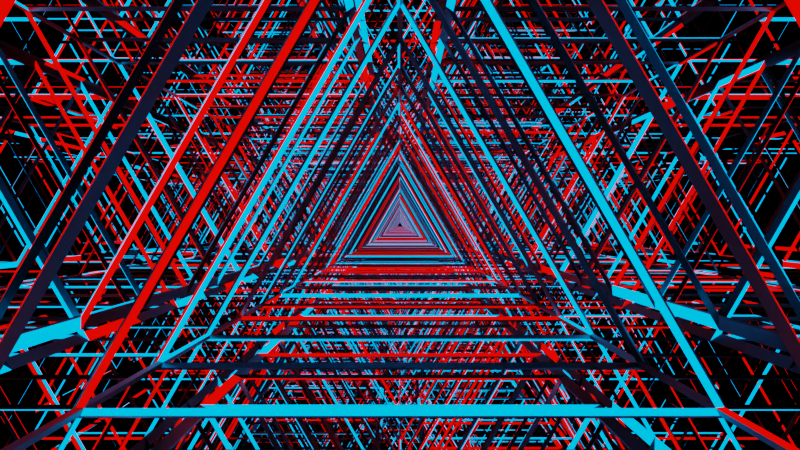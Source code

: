 # Source: triangles.blend  (saved by Blender 2.82.7; exported with 4.5.12 LTS)
import bpy
from mathutils import Matrix  # noqa: F401  (used for matrix-valued properties, if any)

bpy.ops.wm.read_factory_settings(use_empty=True)
scene = bpy.context.scene
scene.name = 'Scene'

# ---- collections
col_collection = bpy.data.collections.new('Collection'); scene.collection.children.link(col_collection)
col_collection_2 = bpy.data.collections.new('Collection 2'); scene.collection.children.link(col_collection_2)

# ---- materials (node trees are filled in below, after node groups)
mat_material_001 = bpy.data.materials.new('Material.001')
mat_material_001.use_transparent_shadow = False
mat_material_002 = bpy.data.materials.new('Material.002')
mat_material_002.use_transparent_shadow = False
mat_material_003 = bpy.data.materials.new('Material.003')
mat_material_003.use_transparent_shadow = False
mat_material_004 = bpy.data.materials.new('Material.004')
mat_material_004.use_transparent_shadow = False

# ---- material node trees
mat_material_001.use_nodes = True; mat_material_001.node_tree.nodes.clear()
_N = mat_material_001.node_tree.nodes; _L = mat_material_001.node_tree.links
n0 = _N.new('ShaderNodeOutputMaterial'); n0.name = 'Material Output'; n0.location = (300, 300)
n1 = _N.new('ShaderNodeBsdfPrincipled'); n1.name = 'Principled BSDF'; n1.location = (10, 300)
n1.distribution = 'GGX'
n1.subsurface_method = 'BURLEY'
n1.inputs[0].default_value = (0.2989, 0.2989, 0.2989, 1.0)
n1.inputs[1].default_value = 1.0
n1.inputs[2].default_value = 0.3807
n1.inputs[3].default_value = 1.45
n1.inputs[27].default_value = (0.0, 0.0, 0.0, 1.0)
n1.inputs[28].default_value = 1.0
_L.new(n1.outputs[0], n0.inputs[0])
n0.is_active_output = True
mat_material_002.use_nodes = True; mat_material_002.node_tree.nodes.clear()
_N = mat_material_002.node_tree.nodes; _L = mat_material_002.node_tree.links
n0 = _N.new('ShaderNodeOutputMaterial'); n0.name = 'Material Output'; n0.location = (300, 300)
n1 = _N.new('ShaderNodeEmission'); n1.name = 'Emission'; n1.location = (10, 300)
n1.inputs[0].default_value = (0.0, 0.4682, 1.0, 1.0)
n1.inputs[1].default_value = 3.9
_L.new(n1.outputs[0], n0.inputs[0])
n0.is_active_output = True
mat_material_003.use_nodes = True; mat_material_003.node_tree.nodes.clear()
_N = mat_material_003.node_tree.nodes; _L = mat_material_003.node_tree.links
n0 = _N.new('ShaderNodeOutputMaterial'); n0.name = 'Material Output'; n0.location = (300, 300)
n1 = _N.new('ShaderNodeEmission'); n1.name = 'Emission'; n1.location = (10, 300)
n1.inputs[0].default_value = (0.7835, 0.006995, 0.0, 1.0)
n1.inputs[1].default_value = 4.4
_L.new(n1.outputs[0], n0.inputs[0])
n0.is_active_output = True
mat_material_004.use_nodes = True; mat_material_004.node_tree.nodes.clear()
_N = mat_material_004.node_tree.nodes; _L = mat_material_004.node_tree.links
n0 = _N.new('ShaderNodeOutputMaterial'); n0.name = 'Material Output'; n0.location = (300, 300)
n1 = _N.new('ShaderNodeBsdfPrincipled'); n1.name = 'Principled BSDF'; n1.location = (10, 300)
n1.distribution = 'GGX'
n1.subsurface_method = 'BURLEY'
n1.inputs[0].default_value = (1.0, 1.0, 1.0, 1.0)
n1.inputs[1].default_value = 0.7339
n1.inputs[2].default_value = 0.0
n1.inputs[3].default_value = 0.0
n1.inputs[27].default_value = (0.0, 0.0, 0.0, 1.0)
n1.inputs[28].default_value = 1.0
_L.new(n1.outputs[0], n0.inputs[0])
n0.is_active_output = True

# ---- world
world_world = bpy.data.worlds.new('World'); scene.world = world_world
world_world.use_nodes = True; world_world.node_tree.nodes.clear()
_N = world_world.node_tree.nodes; _L = world_world.node_tree.links
n0 = _N.new('ShaderNodeOutputWorld'); n0.name = 'World Output'; n0.location = (300, 300)
n1 = _N.new('ShaderNodeBackground'); n1.name = 'Background'; n1.location = (10, 300)
n1.inputs[0].default_value = (0.0, 0.0, 0.0, 1.0)
_L.new(n1.outputs[0], n0.inputs[0])
n0.is_active_output = True
world_world.color = (0.05088, 0.05088, 0.05088)
world_world.use_sun_shadow = False
world_world.sun_shadow_jitter_overblur = 0.0

# ---- cameras
cam_camera = bpy.data.cameras.new('Camera')
cam_camera.lens = 30.0

# ---- meshes
me_cylinder_001 = bpy.data.meshes.new('Cylinder.001')
me_cylinder_001.from_pydata([(0.0, 0.973, -8.0), (0.0, 1.027, -8.0), (0.0, 0.973, 8.0), (0.0, 1.027, 8.0), (0.8426, -0.4865, -8.0), (0.8894, -0.5135, -8.0), (0.8426, -0.4865, 8.0), (0.8894, -0.5135, 8.0), (-0.8426, -0.4865, -8.0), (-0.8894, -0.5135, -8.0), (-0.8426, -0.4865, 8.0), (-0.8894, -0.5135, 8.0), (0.0, 0.973, -7.407), (0.0, 1.027, -7.407), (0.0, 0.973, -6.815), (0.0, 1.027, -6.815), (0.0, 0.973, -6.222), (0.0, 1.027, -6.222), (0.0, 0.973, -5.63), (0.0, 1.027, -5.63), (0.0, 0.973, -5.037), (0.0, 1.027, -5.037), (0.0, 0.973, -4.444), (0.0, 1.027, -4.444), (0.0, 0.973, -3.852), (0.0, 1.027, -3.852), (0.0, 0.973, -3.259), (0.0, 1.027, -3.259), (0.0, 0.973, -2.667), (0.0, 1.027, -2.667), (0.0, 0.973, -2.074), (0.0, 1.027, -2.074), (0.0, 0.973, -1.481), (0.0, 1.027, -1.481), (0.0, 0.973, -0.8889), (0.0, 1.027, -0.8889), (0.0, 0.973, -0.2963), (0.0, 1.027, -0.2963), (0.0, 0.973, 0.2963), (0.0, 1.027, 0.2963), (0.0, 0.973, 0.8889), (0.0, 1.027, 0.8889), (0.0, 0.973, 1.481), (0.0, 1.027, 1.481), (0.0, 0.973, 2.074), (0.0, 1.027, 2.074), (0.0, 0.973, 2.667), (0.0, 1.027, 2.667), (0.0, 0.973, 3.259), (0.0, 1.027, 3.259), (0.0, 0.973, 3.852), (0.0, 1.027, 3.852), (0.0, 0.973, 4.444), (0.0, 1.027, 4.444), (0.0, 0.973, 5.037), (0.0, 1.027, 5.037), (0.0, 0.973, 5.63), (0.0, 1.027, 5.63), (0.0, 0.973, 6.222), (0.0, 1.027, 6.222), (0.0, 0.973, 6.815), (0.0, 1.027, 6.815), (0.0, 0.973, 7.407), (0.0, 1.027, 7.407), (0.8426, -0.4865, 7.407), (0.8894, -0.5135, 7.407), (0.8426, -0.4865, 6.815), (0.8894, -0.5135, 6.815), (0.8426, -0.4865, 6.222), (0.8894, -0.5135, 6.222), (0.8426, -0.4865, 5.63), (0.8894, -0.5135, 5.63), (0.8426, -0.4865, 5.037), (0.8894, -0.5135, 5.037), (0.8426, -0.4865, 4.444), (0.8894, -0.5135, 4.444), (0.8426, -0.4865, 3.852), (0.8894, -0.5135, 3.852), (0.8426, -0.4865, 3.259), (0.8894, -0.5135, 3.259), (0.8426, -0.4865, 2.667), (0.8894, -0.5135, 2.667), (0.8426, -0.4865, 2.074), (0.8894, -0.5135, 2.074), (0.8426, -0.4865, 1.481), (0.8894, -0.5135, 1.481), (0.8426, -0.4865, 0.8889), (0.8894, -0.5135, 0.8889), (0.8426, -0.4865, 0.2963), (0.8894, -0.5135, 0.2963), (0.8426, -0.4865, -0.2963), (0.8894, -0.5135, -0.2963), (0.8426, -0.4865, -0.8889), (0.8894, -0.5135, -0.8889), (0.8426, -0.4865, -1.481), (0.8894, -0.5135, -1.481), (0.8426, -0.4865, -2.074), (0.8894, -0.5135, -2.074), (0.8426, -0.4865, -2.667), (0.8894, -0.5135, -2.667), (0.8426, -0.4865, -3.259), (0.8894, -0.5135, -3.259), (0.8426, -0.4865, -3.852), (0.8894, -0.5135, -3.852), (0.8426, -0.4865, -4.444), (0.8894, -0.5135, -4.444), (0.8426, -0.4865, -5.037), (0.8894, -0.5135, -5.037), (0.8426, -0.4865, -5.63), (0.8894, -0.5135, -5.63), (0.8426, -0.4865, -6.222), (0.8894, -0.5135, -6.222), (0.8426, -0.4865, -6.815), (0.8894, -0.5135, -6.815), (0.8426, -0.4865, -7.407), (0.8894, -0.5135, -7.407), (-0.8426, -0.4865, 7.407), (-0.8894, -0.5135, 7.407), (-0.8426, -0.4865, 6.815), (-0.8894, -0.5135, 6.815), (-0.8426, -0.4865, 6.222), (-0.8894, -0.5135, 6.222), (-0.8426, -0.4865, 5.63), (-0.8894, -0.5135, 5.63), (-0.8426, -0.4865, 5.037), (-0.8894, -0.5135, 5.037), (-0.8426, -0.4865, 4.444), (-0.8894, -0.5135, 4.444), (-0.8426, -0.4865, 3.852), (-0.8894, -0.5135, 3.852), (-0.8426, -0.4865, 3.259), (-0.8894, -0.5135, 3.259), (-0.8426, -0.4865, 2.667), (-0.8894, -0.5135, 2.667), (-0.8426, -0.4865, 2.074), (-0.8894, -0.5135, 2.074), (-0.8426, -0.4865, 1.481), (-0.8894, -0.5135, 1.481), (-0.8426, -0.4865, 0.8889), (-0.8894, -0.5135, 0.8889), (-0.8426, -0.4865, 0.2963), (-0.8894, -0.5135, 0.2963), (-0.8426, -0.4865, -0.2963), (-0.8894, -0.5135, -0.2963), (-0.8426, -0.4865, -0.8889), (-0.8894, -0.5135, -0.8889), (-0.8426, -0.4865, -1.481), (-0.8894, -0.5135, -1.481), (-0.8426, -0.4865, -2.074), (-0.8894, -0.5135, -2.074), (-0.8426, -0.4865, -2.667), (-0.8894, -0.5135, -2.667), (-0.8426, -0.4865, -3.259), (-0.8894, -0.5135, -3.259), (-0.8426, -0.4865, -3.852), (-0.8894, -0.5135, -3.852), (-0.8426, -0.4865, -4.444), (-0.8894, -0.5135, -4.444), (-0.8426, -0.4865, -5.037), (-0.8894, -0.5135, -5.037), (-0.8426, -0.4865, -5.63), (-0.8894, -0.5135, -5.63), (-0.8426, -0.4865, -6.222), (-0.8894, -0.5135, -6.222), (-0.8426, -0.4865, -6.815), (-0.8894, -0.5135, -6.815), (-0.8426, -0.4865, -7.407), (-0.8894, -0.5135, -7.407), (0.0135, 0.9766, 7.434), (0.0135, 0.9766, 7.973), (0.8525, -0.4766, 7.973), (0.8525, -0.4766, 7.434), (0.839, -0.5, 7.434), (0.839, -0.5, 7.973), (-0.839, -0.5, 7.973), (-0.839, -0.5, 7.434), (-0.8525, -0.4766, 7.434), (-0.8525, -0.4766, 7.973), (-0.0135, 0.9766, 7.973), (-0.0135, 0.9766, 7.434), (-0.8525, -0.4766, -7.973), (-0.8525, -0.4766, -7.434), (-0.0135, 0.9766, -7.434), (-0.0135, 0.9766, -7.973), (-0.8525, -0.4766, -7.38), (-0.8525, -0.4766, -6.842), (-0.0135, 0.9766, -6.842), (-0.0135, 0.9766, -7.38), (-0.8525, -0.4766, -6.788), (-0.8525, -0.4766, -6.249), (-0.0135, 0.9766, -6.249), (-0.0135, 0.9766, -6.788), (-0.8525, -0.4766, -6.195), (-0.8525, -0.4766, -5.657), (-0.0135, 0.9766, -5.657), (-0.0135, 0.9766, -6.195), (-0.8525, -0.4766, -5.603), (-0.8525, -0.4766, -5.064), (-0.0135, 0.9766, -5.064), (-0.0135, 0.9766, -5.603), (-0.8525, -0.4766, -5.01), (-0.8525, -0.4766, -4.471), (-0.0135, 0.9766, -4.471), (-0.0135, 0.9766, -5.01), (-0.8525, -0.4766, -4.417), (-0.8525, -0.4766, -3.879), (-0.0135, 0.9766, -3.879), (-0.0135, 0.9766, -4.417), (-0.8525, -0.4766, -3.825), (-0.8525, -0.4766, -3.286), (-0.0135, 0.9766, -3.286), (-0.0135, 0.9766, -3.825), (-0.8525, -0.4766, -3.232), (-0.8525, -0.4766, -2.694), (-0.0135, 0.9766, -2.694), (-0.0135, 0.9766, -3.232), (-0.8525, -0.4766, -2.64), (-0.8525, -0.4766, -2.101), (-0.0135, 0.9766, -2.101), (-0.0135, 0.9766, -2.64), (-0.8525, -0.4766, -2.047), (-0.8525, -0.4766, -1.508), (-0.0135, 0.9766, -1.508), (-0.0135, 0.9766, -2.047), (-0.8525, -0.4766, -1.454), (-0.8525, -0.4766, -0.9159), (-0.0135, 0.9766, -0.9159), (-0.0135, 0.9766, -1.454), (-0.8525, -0.4766, -0.8619), (-0.8525, -0.4766, -0.3233), (-0.0135, 0.9766, -0.3233), (-0.0135, 0.9766, -0.8619), (-0.8525, -0.4766, -0.2693), (-0.8525, -0.4766, 0.2693), (-0.0135, 0.9766, 0.2693), (-0.0135, 0.9766, -0.2693), (-0.8525, -0.4766, 0.3233), (-0.8525, -0.4766, 0.8619), (-0.0135, 0.9766, 0.8619), (-0.0135, 0.9766, 0.3233), (-0.8525, -0.4766, 0.9159), (-0.8525, -0.4766, 1.454), (-0.0135, 0.9766, 1.454), (-0.0135, 0.9766, 0.9159), (-0.8525, -0.4766, 1.508), (-0.8525, -0.4766, 2.047), (-0.0135, 0.9766, 2.047), (-0.0135, 0.9766, 1.508), (-0.8525, -0.4766, 2.101), (-0.8525, -0.4766, 2.64), (-0.0135, 0.9766, 2.64), (-0.0135, 0.9766, 2.101), (-0.8525, -0.4766, 2.694), (-0.8525, -0.4766, 3.232), (-0.0135, 0.9766, 3.232), (-0.0135, 0.9766, 2.694), (-0.8525, -0.4766, 3.286), (-0.8525, -0.4766, 3.825), (-0.0135, 0.9766, 3.825), (-0.0135, 0.9766, 3.286), (-0.8525, -0.4766, 3.879), (-0.8525, -0.4766, 4.417), (-0.0135, 0.9766, 4.417), (-0.0135, 0.9766, 3.879), (-0.8525, -0.4766, 4.471), (-0.8525, -0.4766, 5.01), (-0.0135, 0.9766, 5.01), (-0.0135, 0.9766, 4.471), (-0.8525, -0.4766, 5.064), (-0.8525, -0.4766, 5.603), (-0.0135, 0.9766, 5.603), (-0.0135, 0.9766, 5.064), (-0.8525, -0.4766, 5.657), (-0.8525, -0.4766, 6.195), (-0.0135, 0.9766, 6.195), (-0.0135, 0.9766, 5.657), (-0.8525, -0.4766, 6.249), (-0.8525, -0.4766, 6.788), (-0.0135, 0.9766, 6.788), (-0.0135, 0.9766, 6.249), (-0.8525, -0.4766, 6.842), (-0.8525, -0.4766, 7.38), (-0.0135, 0.9766, 7.38), (-0.0135, 0.9766, 6.842), (0.839, -0.5, -7.973), (0.839, -0.5, -7.434), (-0.839, -0.5, -7.434), (-0.839, -0.5, -7.973), (0.839, -0.5, -7.38), (0.839, -0.5, -6.842), (-0.839, -0.5, -6.842), (-0.839, -0.5, -7.38), (0.839, -0.5, -6.788), (0.839, -0.5, -6.249), (-0.839, -0.5, -6.249), (-0.839, -0.5, -6.788), (0.839, -0.5, -6.195), (0.839, -0.5, -5.657), (-0.839, -0.5, -5.657), (-0.839, -0.5, -6.195), (0.839, -0.5, -5.603), (0.839, -0.5, -5.064), (-0.839, -0.5, -5.064), (-0.839, -0.5, -5.603), (0.839, -0.5, -5.01), (0.839, -0.5, -4.471), (-0.839, -0.5, -4.471), (-0.839, -0.5, -5.01), (0.839, -0.5, -4.417), (0.839, -0.5, -3.879), (-0.839, -0.5, -3.879), (-0.839, -0.5, -4.417), (0.839, -0.5, -3.825), (0.839, -0.5, -3.286), (-0.839, -0.5, -3.286), (-0.839, -0.5, -3.825), (0.839, -0.5, -3.232), (0.839, -0.5, -2.694), (-0.839, -0.5, -2.694), (-0.839, -0.5, -3.232), (0.839, -0.5, -2.64), (0.839, -0.5, -2.101), (-0.839, -0.5, -2.101), (-0.839, -0.5, -2.64), (0.839, -0.5, -2.047), (0.839, -0.5, -1.508), (-0.839, -0.5, -1.508), (-0.839, -0.5, -2.047), (0.839, -0.5, -1.454), (0.839, -0.5, -0.9159), (-0.839, -0.5, -0.9159), (-0.839, -0.5, -1.454), (0.839, -0.5, -0.8619), (0.839, -0.5, -0.3233), (-0.839, -0.5, -0.3233), (-0.839, -0.5, -0.8619), (0.839, -0.5, -0.2693), (0.839, -0.5, 0.2693), (-0.839, -0.5, 0.2693), (-0.839, -0.5, -0.2693), (0.839, -0.5, 0.3233), (0.839, -0.5, 0.8619), (-0.839, -0.5, 0.8619), (-0.839, -0.5, 0.3233), (0.839, -0.5, 0.9159), (0.839, -0.5, 1.454), (-0.839, -0.5, 1.454), (-0.839, -0.5, 0.9159), (0.839, -0.5, 1.508), (0.839, -0.5, 2.047), (-0.839, -0.5, 2.047), (-0.839, -0.5, 1.508), (0.839, -0.5, 2.101), (0.839, -0.5, 2.64), (-0.839, -0.5, 2.64), (-0.839, -0.5, 2.101), (0.839, -0.5, 2.694), (0.839, -0.5, 3.232), (-0.839, -0.5, 3.232), (-0.839, -0.5, 2.694), (0.839, -0.5, 3.286), (0.839, -0.5, 3.825), (-0.839, -0.5, 3.825), (-0.839, -0.5, 3.286), (0.839, -0.5, 3.879), (0.839, -0.5, 4.417), (-0.839, -0.5, 4.417), (-0.839, -0.5, 3.879), (0.839, -0.5, 4.471), (0.839, -0.5, 5.01), (-0.839, -0.5, 5.01), (-0.839, -0.5, 4.471), (0.839, -0.5, 5.064), (0.839, -0.5, 5.603), (-0.839, -0.5, 5.603), (-0.839, -0.5, 5.064), (0.839, -0.5, 5.657), (0.839, -0.5, 6.195), (-0.839, -0.5, 6.195), (-0.839, -0.5, 5.657), (0.839, -0.5, 6.249), (0.839, -0.5, 6.788), (-0.839, -0.5, 6.788), (-0.839, -0.5, 6.249), (0.839, -0.5, 6.842), (0.839, -0.5, 7.38), (-0.839, -0.5, 7.38), (-0.839, -0.5, 6.842), (0.0135, 0.9766, -7.973), (0.0135, 0.9766, -7.434), (0.8525, -0.4766, -7.434), (0.8525, -0.4766, -7.973), (0.0135, 0.9766, -7.38), (0.0135, 0.9766, -6.842), (0.8525, -0.4766, -6.842), (0.8525, -0.4766, -7.38), (0.0135, 0.9766, -6.788), (0.0135, 0.9766, -6.249), (0.8525, -0.4766, -6.249), (0.8525, -0.4766, -6.788), (0.0135, 0.9766, -6.195), (0.0135, 0.9766, -5.657), (0.8525, -0.4766, -5.657), (0.8525, -0.4766, -6.195), (0.0135, 0.9766, -5.603), (0.0135, 0.9766, -5.064), (0.8525, -0.4766, -5.064), (0.8525, -0.4766, -5.603), (0.0135, 0.9766, -5.01), (0.0135, 0.9766, -4.471), (0.8525, -0.4766, -4.471), (0.8525, -0.4766, -5.01), (0.0135, 0.9766, -4.417), (0.0135, 0.9766, -3.879), (0.8525, -0.4766, -3.879), (0.8525, -0.4766, -4.417), (0.0135, 0.9766, -3.825), (0.0135, 0.9766, -3.286), (0.8525, -0.4766, -3.286), (0.8525, -0.4766, -3.825), (0.0135, 0.9766, -3.232), (0.0135, 0.9766, -2.694), (0.8525, -0.4766, -2.694), (0.8525, -0.4766, -3.232), (0.0135, 0.9766, -2.64), (0.0135, 0.9766, -2.101), (0.8525, -0.4766, -2.101), (0.8525, -0.4766, -2.64), (0.0135, 0.9766, -2.047), (0.0135, 0.9766, -1.508), (0.8525, -0.4766, -1.508), (0.8525, -0.4766, -2.047), (0.0135, 0.9766, -1.454), (0.0135, 0.9766, -0.9159), (0.8525, -0.4766, -0.9159), (0.8525, -0.4766, -1.454), (0.0135, 0.9766, -0.8619), (0.0135, 0.9766, -0.3233), (0.8525, -0.4766, -0.3233), (0.8525, -0.4766, -0.8619), (0.0135, 0.9766, -0.2693), (0.0135, 0.9766, 0.2693), (0.8525, -0.4766, 0.2693), (0.8525, -0.4766, -0.2693), (0.0135, 0.9766, 0.3233), (0.0135, 0.9766, 0.8619), (0.8525, -0.4766, 0.8619), (0.8525, -0.4766, 0.3233), (0.0135, 0.9766, 0.9159), (0.0135, 0.9766, 1.454), (0.8525, -0.4766, 1.454), (0.8525, -0.4766, 0.9159), (0.0135, 0.9766, 1.508), (0.0135, 0.9766, 2.047), (0.8525, -0.4766, 2.047), (0.8525, -0.4766, 1.508), (0.0135, 0.9766, 2.101), (0.0135, 0.9766, 2.64), (0.8525, -0.4766, 2.64), (0.8525, -0.4766, 2.101), (0.0135, 0.9766, 2.694), (0.0135, 0.9766, 3.232), (0.8525, -0.4766, 3.232), (0.8525, -0.4766, 2.694), (0.0135, 0.9766, 3.286), (0.0135, 0.9766, 3.825), (0.8525, -0.4766, 3.825), (0.8525, -0.4766, 3.286), (0.0135, 0.9766, 3.879), (0.0135, 0.9766, 4.417), (0.8525, -0.4766, 4.417), (0.8525, -0.4766, 3.879), (0.0135, 0.9766, 4.471), (0.0135, 0.9766, 5.01), (0.8525, -0.4766, 5.01), (0.8525, -0.4766, 4.471), (0.0135, 0.9766, 5.064), (0.0135, 0.9766, 5.603), (0.8525, -0.4766, 5.603), (0.8525, -0.4766, 5.064), (0.0135, 0.9766, 5.657), (0.0135, 0.9766, 6.195), (0.8525, -0.4766, 6.195), (0.8525, -0.4766, 5.657), (0.0135, 0.9766, 6.249), (0.0135, 0.9766, 6.788), (0.8525, -0.4766, 6.788), (0.8525, -0.4766, 6.249), (0.0135, 0.9766, 6.842), (0.0135, 0.9766, 7.38), (0.8525, -0.4766, 7.38), (0.8525, -0.4766, 6.842)], [], [(168, 169, 2, 62), (169, 168, 63, 3), (169, 170, 6, 2), (170, 169, 3, 7), (170, 171, 64, 6), (171, 170, 7, 65), (171, 168, 62, 64), (168, 171, 65, 63), (172, 173, 6, 64), (173, 172, 65, 7), (173, 174, 10, 6), (174, 173, 7, 11), (174, 175, 116, 10), (175, 174, 11, 117), (175, 172, 64, 116), (172, 175, 117, 65), (176, 177, 10, 116), (177, 176, 117, 11), (177, 178, 2, 10), (178, 177, 11, 3), (178, 179, 62, 2), (179, 178, 3, 63), (179, 176, 116, 62), (176, 179, 63, 117), (180, 181, 166, 8), (181, 180, 9, 167), (181, 182, 12, 166), (182, 181, 167, 13), (182, 183, 0, 12), (183, 182, 13, 1), (183, 180, 8, 0), (180, 183, 1, 9), (184, 185, 164, 166), (185, 184, 167, 165), (185, 186, 14, 164), (186, 185, 165, 15), (186, 187, 12, 14), (187, 186, 15, 13), (187, 184, 166, 12), (184, 187, 13, 167), (188, 189, 162, 164), (189, 188, 165, 163), (189, 190, 16, 162), (190, 189, 163, 17), (190, 191, 14, 16), (191, 190, 17, 15), (191, 188, 164, 14), (188, 191, 15, 165), (192, 193, 160, 162), (193, 192, 163, 161), (193, 194, 18, 160), (194, 193, 161, 19), (194, 195, 16, 18), (195, 194, 19, 17), (195, 192, 162, 16), (192, 195, 17, 163), (196, 197, 158, 160), (197, 196, 161, 159), (197, 198, 20, 158), (198, 197, 159, 21), (198, 199, 18, 20), (199, 198, 21, 19), (199, 196, 160, 18), (196, 199, 19, 161), (200, 201, 156, 158), (201, 200, 159, 157), (201, 202, 22, 156), (202, 201, 157, 23), (202, 203, 20, 22), (203, 202, 23, 21), (203, 200, 158, 20), (200, 203, 21, 159), (204, 205, 154, 156), (205, 204, 157, 155), (205, 206, 24, 154), (206, 205, 155, 25), (206, 207, 22, 24), (207, 206, 25, 23), (207, 204, 156, 22), (204, 207, 23, 157), (208, 209, 152, 154), (209, 208, 155, 153), (209, 210, 26, 152), (210, 209, 153, 27), (210, 211, 24, 26), (211, 210, 27, 25), (211, 208, 154, 24), (208, 211, 25, 155), (212, 213, 150, 152), (213, 212, 153, 151), (213, 214, 28, 150), (214, 213, 151, 29), (214, 215, 26, 28), (215, 214, 29, 27), (215, 212, 152, 26), (212, 215, 27, 153), (216, 217, 148, 150), (217, 216, 151, 149), (217, 218, 30, 148), (218, 217, 149, 31), (218, 219, 28, 30), (219, 218, 31, 29), (219, 216, 150, 28), (216, 219, 29, 151), (220, 221, 146, 148), (221, 220, 149, 147), (221, 222, 32, 146), (222, 221, 147, 33), (222, 223, 30, 32), (223, 222, 33, 31), (223, 220, 148, 30), (220, 223, 31, 149), (224, 225, 144, 146), (225, 224, 147, 145), (225, 226, 34, 144), (226, 225, 145, 35), (226, 227, 32, 34), (227, 226, 35, 33), (227, 224, 146, 32), (224, 227, 33, 147), (228, 229, 142, 144), (229, 228, 145, 143), (229, 230, 36, 142), (230, 229, 143, 37), (230, 231, 34, 36), (231, 230, 37, 35), (231, 228, 144, 34), (228, 231, 35, 145), (232, 233, 140, 142), (233, 232, 143, 141), (233, 234, 38, 140), (234, 233, 141, 39), (234, 235, 36, 38), (235, 234, 39, 37), (235, 232, 142, 36), (232, 235, 37, 143), (236, 237, 138, 140), (237, 236, 141, 139), (237, 238, 40, 138), (238, 237, 139, 41), (238, 239, 38, 40), (239, 238, 41, 39), (239, 236, 140, 38), (236, 239, 39, 141), (240, 241, 136, 138), (241, 240, 139, 137), (241, 242, 42, 136), (242, 241, 137, 43), (242, 243, 40, 42), (243, 242, 43, 41), (243, 240, 138, 40), (240, 243, 41, 139), (244, 245, 134, 136), (245, 244, 137, 135), (245, 246, 44, 134), (246, 245, 135, 45), (246, 247, 42, 44), (247, 246, 45, 43), (247, 244, 136, 42), (244, 247, 43, 137), (248, 249, 132, 134), (249, 248, 135, 133), (249, 250, 46, 132), (250, 249, 133, 47), (250, 251, 44, 46), (251, 250, 47, 45), (251, 248, 134, 44), (248, 251, 45, 135), (252, 253, 130, 132), (253, 252, 133, 131), (253, 254, 48, 130), (254, 253, 131, 49), (254, 255, 46, 48), (255, 254, 49, 47), (255, 252, 132, 46), (252, 255, 47, 133), (256, 257, 128, 130), (257, 256, 131, 129), (257, 258, 50, 128), (258, 257, 129, 51), (258, 259, 48, 50), (259, 258, 51, 49), (259, 256, 130, 48), (256, 259, 49, 131), (260, 261, 126, 128), (261, 260, 129, 127), (261, 262, 52, 126), (262, 261, 127, 53), (262, 263, 50, 52), (263, 262, 53, 51), (263, 260, 128, 50), (260, 263, 51, 129), (264, 265, 124, 126), (265, 264, 127, 125), (265, 266, 54, 124), (266, 265, 125, 55), (266, 267, 52, 54), (267, 266, 55, 53), (267, 264, 126, 52), (264, 267, 53, 127), (268, 269, 122, 124), (269, 268, 125, 123), (269, 270, 56, 122), (270, 269, 123, 57), (270, 271, 54, 56), (271, 270, 57, 55), (271, 268, 124, 54), (268, 271, 55, 125), (272, 273, 120, 122), (273, 272, 123, 121), (273, 274, 58, 120), (274, 273, 121, 59), (274, 275, 56, 58), (275, 274, 59, 57), (275, 272, 122, 56), (272, 275, 57, 123), (276, 277, 118, 120), (277, 276, 121, 119), (277, 278, 60, 118), (278, 277, 119, 61), (278, 279, 58, 60), (279, 278, 61, 59), (279, 276, 120, 58), (276, 279, 59, 121), (280, 281, 116, 118), (281, 280, 119, 117), (281, 282, 62, 116), (282, 281, 117, 63), (282, 283, 60, 62), (283, 282, 63, 61), (283, 280, 118, 60), (280, 283, 61, 119), (284, 285, 114, 4), (285, 284, 5, 115), (285, 286, 166, 114), (286, 285, 115, 167), (286, 287, 8, 166), (287, 286, 167, 9), (287, 284, 4, 8), (284, 287, 9, 5), (288, 289, 112, 114), (289, 288, 115, 113), (289, 290, 164, 112), (290, 289, 113, 165), (290, 291, 166, 164), (291, 290, 165, 167), (291, 288, 114, 166), (288, 291, 167, 115), (292, 293, 110, 112), (293, 292, 113, 111), (293, 294, 162, 110), (294, 293, 111, 163), (294, 295, 164, 162), (295, 294, 163, 165), (295, 292, 112, 164), (292, 295, 165, 113), (296, 297, 108, 110), (297, 296, 111, 109), (297, 298, 160, 108), (298, 297, 109, 161), (298, 299, 162, 160), (299, 298, 161, 163), (299, 296, 110, 162), (296, 299, 163, 111), (300, 301, 106, 108), (301, 300, 109, 107), (301, 302, 158, 106), (302, 301, 107, 159), (302, 303, 160, 158), (303, 302, 159, 161), (303, 300, 108, 160), (300, 303, 161, 109), (304, 305, 104, 106), (305, 304, 107, 105), (305, 306, 156, 104), (306, 305, 105, 157), (306, 307, 158, 156), (307, 306, 157, 159), (307, 304, 106, 158), (304, 307, 159, 107), (308, 309, 102, 104), (309, 308, 105, 103), (309, 310, 154, 102), (310, 309, 103, 155), (310, 311, 156, 154), (311, 310, 155, 157), (311, 308, 104, 156), (308, 311, 157, 105), (312, 313, 100, 102), (313, 312, 103, 101), (313, 314, 152, 100), (314, 313, 101, 153), (314, 315, 154, 152), (315, 314, 153, 155), (315, 312, 102, 154), (312, 315, 155, 103), (316, 317, 98, 100), (317, 316, 101, 99), (317, 318, 150, 98), (318, 317, 99, 151), (318, 319, 152, 150), (319, 318, 151, 153), (319, 316, 100, 152), (316, 319, 153, 101), (320, 321, 96, 98), (321, 320, 99, 97), (321, 322, 148, 96), (322, 321, 97, 149), (322, 323, 150, 148), (323, 322, 149, 151), (323, 320, 98, 150), (320, 323, 151, 99), (324, 325, 94, 96), (325, 324, 97, 95), (325, 326, 146, 94), (326, 325, 95, 147), (326, 327, 148, 146), (327, 326, 147, 149), (327, 324, 96, 148), (324, 327, 149, 97), (328, 329, 92, 94), (329, 328, 95, 93), (329, 330, 144, 92), (330, 329, 93, 145), (330, 331, 146, 144), (331, 330, 145, 147), (331, 328, 94, 146), (328, 331, 147, 95), (332, 333, 90, 92), (333, 332, 93, 91), (333, 334, 142, 90), (334, 333, 91, 143), (334, 335, 144, 142), (335, 334, 143, 145), (335, 332, 92, 144), (332, 335, 145, 93), (336, 337, 88, 90), (337, 336, 91, 89), (337, 338, 140, 88), (338, 337, 89, 141), (338, 339, 142, 140), (339, 338, 141, 143), (339, 336, 90, 142), (336, 339, 143, 91), (340, 341, 86, 88), (341, 340, 89, 87), (341, 342, 138, 86), (342, 341, 87, 139), (342, 343, 140, 138), (343, 342, 139, 141), (343, 340, 88, 140), (340, 343, 141, 89), (344, 345, 84, 86), (345, 344, 87, 85), (345, 346, 136, 84), (346, 345, 85, 137), (346, 347, 138, 136), (347, 346, 137, 139), (347, 344, 86, 138), (344, 347, 139, 87), (348, 349, 82, 84), (349, 348, 85, 83), (349, 350, 134, 82), (350, 349, 83, 135), (350, 351, 136, 134), (351, 350, 135, 137), (351, 348, 84, 136), (348, 351, 137, 85), (352, 353, 80, 82), (353, 352, 83, 81), (353, 354, 132, 80), (354, 353, 81, 133), (354, 355, 134, 132), (355, 354, 133, 135), (355, 352, 82, 134), (352, 355, 135, 83), (356, 357, 78, 80), (357, 356, 81, 79), (357, 358, 130, 78), (358, 357, 79, 131), (358, 359, 132, 130), (359, 358, 131, 133), (359, 356, 80, 132), (356, 359, 133, 81), (360, 361, 76, 78), (361, 360, 79, 77), (361, 362, 128, 76), (362, 361, 77, 129), (362, 363, 130, 128), (363, 362, 129, 131), (363, 360, 78, 130), (360, 363, 131, 79), (364, 365, 74, 76), (365, 364, 77, 75), (365, 366, 126, 74), (366, 365, 75, 127), (366, 367, 128, 126), (367, 366, 127, 129), (367, 364, 76, 128), (364, 367, 129, 77), (368, 369, 72, 74), (369, 368, 75, 73), (369, 370, 124, 72), (370, 369, 73, 125), (370, 371, 126, 124), (371, 370, 125, 127), (371, 368, 74, 126), (368, 371, 127, 75), (372, 373, 70, 72), (373, 372, 73, 71), (373, 374, 122, 70), (374, 373, 71, 123), (374, 375, 124, 122), (375, 374, 123, 125), (375, 372, 72, 124), (372, 375, 125, 73), (376, 377, 68, 70), (377, 376, 71, 69), (377, 378, 120, 68), (378, 377, 69, 121), (378, 379, 122, 120), (379, 378, 121, 123), (379, 376, 70, 122), (376, 379, 123, 71), (380, 381, 66, 68), (381, 380, 69, 67), (381, 382, 118, 66), (382, 381, 67, 119), (382, 383, 120, 118), (383, 382, 119, 121), (383, 380, 68, 120), (380, 383, 121, 69), (384, 385, 64, 66), (385, 384, 67, 65), (385, 386, 116, 64), (386, 385, 65, 117), (386, 387, 118, 116), (387, 386, 117, 119), (387, 384, 66, 118), (384, 387, 119, 67), (388, 389, 12, 0), (389, 388, 1, 13), (389, 390, 114, 12), (390, 389, 13, 115), (390, 391, 4, 114), (391, 390, 115, 5), (391, 388, 0, 4), (388, 391, 5, 1), (392, 393, 14, 12), (393, 392, 13, 15), (393, 394, 112, 14), (394, 393, 15, 113), (394, 395, 114, 112), (395, 394, 113, 115), (395, 392, 12, 114), (392, 395, 115, 13), (396, 397, 16, 14), (397, 396, 15, 17), (397, 398, 110, 16), (398, 397, 17, 111), (398, 399, 112, 110), (399, 398, 111, 113), (399, 396, 14, 112), (396, 399, 113, 15), (400, 401, 18, 16), (401, 400, 17, 19), (401, 402, 108, 18), (402, 401, 19, 109), (402, 403, 110, 108), (403, 402, 109, 111), (403, 400, 16, 110), (400, 403, 111, 17), (404, 405, 20, 18), (405, 404, 19, 21), (405, 406, 106, 20), (406, 405, 21, 107), (406, 407, 108, 106), (407, 406, 107, 109), (407, 404, 18, 108), (404, 407, 109, 19), (408, 409, 22, 20), (409, 408, 21, 23), (409, 410, 104, 22), (410, 409, 23, 105), (410, 411, 106, 104), (411, 410, 105, 107), (411, 408, 20, 106), (408, 411, 107, 21), (412, 413, 24, 22), (413, 412, 23, 25), (413, 414, 102, 24), (414, 413, 25, 103), (414, 415, 104, 102), (415, 414, 103, 105), (415, 412, 22, 104), (412, 415, 105, 23), (416, 417, 26, 24), (417, 416, 25, 27), (417, 418, 100, 26), (418, 417, 27, 101), (418, 419, 102, 100), (419, 418, 101, 103), (419, 416, 24, 102), (416, 419, 103, 25), (420, 421, 28, 26), (421, 420, 27, 29), (421, 422, 98, 28), (422, 421, 29, 99), (422, 423, 100, 98), (423, 422, 99, 101), (423, 420, 26, 100), (420, 423, 101, 27), (424, 425, 30, 28), (425, 424, 29, 31), (425, 426, 96, 30), (426, 425, 31, 97), (426, 427, 98, 96), (427, 426, 97, 99), (427, 424, 28, 98), (424, 427, 99, 29), (428, 429, 32, 30), (429, 428, 31, 33), (429, 430, 94, 32), (430, 429, 33, 95), (430, 431, 96, 94), (431, 430, 95, 97), (431, 428, 30, 96), (428, 431, 97, 31), (432, 433, 34, 32), (433, 432, 33, 35), (433, 434, 92, 34), (434, 433, 35, 93), (434, 435, 94, 92), (435, 434, 93, 95), (435, 432, 32, 94), (432, 435, 95, 33), (436, 437, 36, 34), (437, 436, 35, 37), (437, 438, 90, 36), (438, 437, 37, 91), (438, 439, 92, 90), (439, 438, 91, 93), (439, 436, 34, 92), (436, 439, 93, 35), (440, 441, 38, 36), (441, 440, 37, 39), (441, 442, 88, 38), (442, 441, 39, 89), (442, 443, 90, 88), (443, 442, 89, 91), (443, 440, 36, 90), (440, 443, 91, 37), (444, 445, 40, 38), (445, 444, 39, 41), (445, 446, 86, 40), (446, 445, 41, 87), (446, 447, 88, 86), (447, 446, 87, 89), (447, 444, 38, 88), (444, 447, 89, 39), (448, 449, 42, 40), (449, 448, 41, 43), (449, 450, 84, 42), (450, 449, 43, 85), (450, 451, 86, 84), (451, 450, 85, 87), (451, 448, 40, 86), (448, 451, 87, 41), (452, 453, 44, 42), (453, 452, 43, 45), (453, 454, 82, 44), (454, 453, 45, 83), (454, 455, 84, 82), (455, 454, 83, 85), (455, 452, 42, 84), (452, 455, 85, 43), (456, 457, 46, 44), (457, 456, 45, 47), (457, 458, 80, 46), (458, 457, 47, 81), (458, 459, 82, 80), (459, 458, 81, 83), (459, 456, 44, 82), (456, 459, 83, 45), (460, 461, 48, 46), (461, 460, 47, 49), (461, 462, 78, 48), (462, 461, 49, 79), (462, 463, 80, 78), (463, 462, 79, 81), (463, 460, 46, 80), (460, 463, 81, 47), (464, 465, 50, 48), (465, 464, 49, 51), (465, 466, 76, 50), (466, 465, 51, 77), (466, 467, 78, 76), (467, 466, 77, 79), (467, 464, 48, 78), (464, 467, 79, 49), (468, 469, 52, 50), (469, 468, 51, 53), (469, 470, 74, 52), (470, 469, 53, 75), (470, 471, 76, 74), (471, 470, 75, 77), (471, 468, 50, 76), (468, 471, 77, 51), (472, 473, 54, 52), (473, 472, 53, 55), (473, 474, 72, 54), (474, 473, 55, 73), (474, 475, 74, 72), (475, 474, 73, 75), (475, 472, 52, 74), (472, 475, 75, 53), (476, 477, 56, 54), (477, 476, 55, 57), (477, 478, 70, 56), (478, 477, 57, 71), (478, 479, 72, 70), (479, 478, 71, 73), (479, 476, 54, 72), (476, 479, 73, 55), (480, 481, 58, 56), (481, 480, 57, 59), (481, 482, 68, 58), (482, 481, 59, 69), (482, 483, 70, 68), (483, 482, 69, 71), (483, 480, 56, 70), (480, 483, 71, 57), (484, 485, 60, 58), (485, 484, 59, 61), (485, 486, 66, 60), (486, 485, 61, 67), (486, 487, 68, 66), (487, 486, 67, 69), (487, 484, 58, 68), (484, 487, 69, 59), (488, 489, 62, 60), (489, 488, 61, 63), (489, 490, 64, 62), (490, 489, 63, 65), (490, 491, 66, 64), (491, 490, 65, 67), (491, 488, 60, 66), (488, 491, 67, 61)])
me_cylinder_001.polygons.foreach_set('material_index', [2, 1, 1, 1, 0, 0, 0, 0, 0, 0, 2, 2, 0, 0, 1, 1, 0, 0, 0, 1, 2, 1, 0, 0, 0, 0, 0, 0, 2, 0, 0, 0, 0, 2, 1, 2, 1, 0, 0, 0, 0, 2, 0, 0, 1, 0, 0, 0, 0, 0, 0, 0, 1, 0, 2, 0, 0, 2, 0, 0, 0, 0, 0, 2, 1, 0, 2, 0, 0, 0, 0, 0, 0, 0, 0, 0, 2, 0, 0, 0, 1, 1, 1, 1, 0, 2, 0, 1, 0, 0, 0, 0, 0, 0, 1, 0, 2, 0, 0, 0, 0, 0, 0, 0, 0, 2, 1, 1, 1, 1, 0, 0, 1, 0, 0, 0, 2, 0, 0, 1, 2, 2, 0, 0, 2, 0, 0, 0, 0, 0, 2, 0, 0, 0, 2, 2, 0, 0, 1, 0, 0, 0, 1, 0, 2, 0, 2, 0, 2, 0, 0, 0, 0, 2, 0, 0, 0, 0, 0, 0, 0, 0, 0, 0, 1, 2, 0, 0, 1, 0, 0, 1, 0, 2, 1, 0, 0, 0, 0, 1, 0, 0, 0, 0, 0, 0, 0, 0, 1, 0, 0, 1, 0, 0, 0, 0, 0, 1, 0, 0, 1, 0, 0, 0, 1, 1, 1, 0, 0, 1, 0, 0, 0, 0, 1, 2, 0, 1, 0, 2, 0, 0, 2, 0, 0, 1, 0, 0, 1, 2, 0, 2, 1, 0, 2, 0, 0, 1, 0, 0, 0, 0, 0, 0, 0, 0, 0, 2, 0, 0, 0, 0, 0, 0, 0, 1, 2, 0, 0, 0, 0, 0, 0, 0, 1, 2, 0, 2, 0, 0, 0, 2, 0, 2, 0, 0, 0, 1, 0, 0, 1, 0, 0, 1, 2, 0, 0, 2, 0, 0, 1, 0, 0, 0, 0, 0, 0, 0, 0, 1, 0, 2, 2, 0, 0, 0, 0, 0, 1, 0, 1, 1, 0, 0, 0, 1, 0, 2, 0, 0, 0, 0, 2, 2, 0, 2, 0, 0, 0, 2, 0, 0, 0, 1, 0, 1, 0, 0, 2, 0, 0, 2, 0, 0, 0, 0, 0, 0, 0, 0, 2, 2, 0, 0, 0, 0, 1, 0, 2, 0, 1, 0, 0, 2, 0, 1, 0, 0, 0, 0, 1, 0, 0, 2, 2, 1, 0, 0, 0, 0, 0, 0, 0, 0, 0, 0, 0, 0, 2, 1, 1, 1, 0, 0, 1, 0, 0, 0, 0, 2, 0, 0, 0, 1, 0, 2, 2, 0, 0, 0, 0, 0, 0, 0, 0, 1, 0, 0, 0, 0, 0, 1, 0, 0, 0, 1, 0, 0, 0, 0, 1, 0, 2, 0, 0, 2, 0, 0, 2, 0, 0, 0, 1, 0, 2, 2, 0, 0, 0, 0, 0, 0, 0, 0, 0, 1, 0, 1, 0, 0, 0, 0, 0, 0, 0, 0, 0, 0, 1, 0, 0, 0, 0, 0, 2, 2, 0, 1, 1, 0, 0, 0, 0, 2, 0, 2, 0, 0, 0, 0, 0, 0, 0, 0, 1, 2, 0, 0, 0, 0, 2, 0, 2, 0, 0, 0, 0, 0, 0, 0, 0, 0, 0, 0, 0, 1, 2, 0, 1, 0, 2, 0, 1, 2, 0, 1, 1, 0, 0, 1, 0, 0, 0, 0, 0, 2, 0, 0, 0, 0, 0, 0, 1, 0, 0, 0, 0, 0, 0, 0, 0, 0, 0, 0, 0, 0, 0, 0, 0, 0, 1, 2, 1, 2, 2, 0, 2, 0, 0, 0, 0, 2, 0, 0, 0, 2, 0, 1, 0, 2, 0, 0, 2, 1, 0, 1, 2, 0, 0, 2, 2, 0, 0, 1, 2, 0, 0, 0, 0, 0, 0, 0, 0, 0, 0, 0, 0, 0, 0, 1, 1, 0, 1, 1, 0, 0, 0, 0, 0, 0, 0, 1, 1, 0, 0, 0, 1, 1, 0, 0, 0, 0, 1, 0, 0, 2, 2, 0, 1, 0, 0, 0, 0, 1, 0, 0, 0, 2])
_uv = me_cylinder_001.uv_layers.new(name='UVMap')
_uv.uv.foreach_set('vector', [1.0, 0.9815, 1.0, 1.0, 1.0, 1.0, 1.0, 0.9815, 1.0, 1.0, 1.0, 0.9815, 1.0, 0.9815, 1.0, 1.0, 1.0, 1.0, 0.6667, 1.0, 0.6667, 1.0, 1.0, 1.0, 0.6667, 1.0, 1.0, 1.0, 1.0, 1.0, 0.6667, 1.0, 0.6667, 1.0, 0.6667, 0.9815, 0.6667, 0.9815, 0.6667, 1.0, 0.6667, 0.9815, 0.6667, 1.0, 0.6667, 1.0, 0.6667, 0.9815, 0.6667, 0.9815, 1.0, 0.9815, 1.0, 0.9815, 0.6667, 0.9815, 1.0, 0.9815, 0.6667, 0.9815, 0.6667, 0.9815, 1.0, 0.9815, 0.6667, 0.9815, 0.6667, 1.0, 0.6667, 1.0, 0.6667, 0.9815, 0.6667, 1.0, 0.6667, 0.9815, 0.6667, 0.9815, 0.6667, 1.0, 0.6667, 1.0, 0.3333, 1.0, 0.3333, 1.0, 0.6667, 1.0, 0.3333, 1.0, 0.6667, 1.0, 0.6667, 1.0, 0.3333, 1.0, 0.3333, 1.0, 0.3333, 0.9815, 0.3333, 0.9815, 0.3333, 1.0, 0.3333, 0.9815, 0.3333, 1.0, 0.3333, 1.0, 0.3333, 0.9815, 0.3333, 0.9815, 0.6667, 0.9815, 0.6667, 0.9815, 0.3333, 0.9815, 0.6667, 0.9815, 0.3333, 0.9815, 0.3333, 0.9815, 0.6667, 0.9815, 0.3333, 0.9815, 0.3333, 1.0, 0.3333, 1.0, 0.3333, 0.9815, 0.3333, 1.0, 0.3333, 0.9815, 0.3333, 0.9815, 0.3333, 1.0, 0.3333, 1.0, -5.96e-08, 1.0, -5.96e-08, 1.0, 0.3333, 1.0, -5.96e-08, 1.0, 0.3333, 1.0, 0.3333, 1.0, -5.96e-08, 1.0, -5.96e-08, 1.0, -5.96e-08, 0.9815, -5.96e-08, 0.9815, -5.96e-08, 1.0, -5.96e-08, 0.9815, -5.96e-08, 1.0, -5.96e-08, 1.0, -5.96e-08, 0.9815, -5.96e-08, 0.9815, 0.3333, 0.9815, 0.3333, 0.9815, -5.96e-08, 0.9815, 0.3333, 0.9815, -5.96e-08, 0.9815, -5.96e-08, 0.9815, 0.3333, 0.9815, 0.3333, 0.5, 0.3333, 0.5185, 0.3333, 0.5185, 0.3333, 0.5, 0.3333, 0.5185, 0.3333, 0.5, 0.3333, 0.5, 0.3333, 0.5185, 0.3333, 0.5185, -5.96e-08, 0.5185, -5.96e-08, 0.5185, 0.3333, 0.5185, -5.96e-08, 0.5185, 0.3333, 0.5185, 0.3333, 0.5185, -5.96e-08, 0.5185, -5.96e-08, 0.5185, -5.96e-08, 0.5, -5.96e-08, 0.5, -5.96e-08, 0.5185, -5.96e-08, 0.5, -5.96e-08, 0.5185, -5.96e-08, 0.5185, -5.96e-08, 0.5, -5.96e-08, 0.5, 0.3333, 0.5, 0.3333, 0.5, -5.96e-08, 0.5, 0.3333, 0.5, -5.96e-08, 0.5, -5.96e-08, 0.5, 0.3333, 0.5, 0.3333, 0.5185, 0.3333, 0.537, 0.3333, 0.537, 0.3333, 0.5185, 0.3333, 0.537, 0.3333, 0.5185, 0.3333, 0.5185, 0.3333, 0.537, 0.3333, 0.537, -5.96e-08, 0.537, -5.96e-08, 0.537, 0.3333, 0.537, -5.96e-08, 0.537, 0.3333, 0.537, 0.3333, 0.537, -5.96e-08, 0.537, -5.96e-08, 0.537, -5.96e-08, 0.5185, -5.96e-08, 0.5185, -5.96e-08, 0.537, -5.96e-08, 0.5185, -5.96e-08, 0.537, -5.96e-08, 0.537, -5.96e-08, 0.5185, -5.96e-08, 0.5185, 0.3333, 0.5185, 0.3333, 0.5185, -5.96e-08, 0.5185, 0.3333, 0.5185, -5.96e-08, 0.5185, -5.96e-08, 0.5185, 0.3333, 0.5185, 0.3333, 0.537, 0.3333, 0.5556, 0.3333, 0.5556, 0.3333, 0.537, 0.3333, 0.5556, 0.3333, 0.537, 0.3333, 0.537, 0.3333, 0.5556, 0.3333, 0.5556, -5.96e-08, 0.5556, -5.96e-08, 0.5556, 0.3333, 0.5556, -5.96e-08, 0.5556, 0.3333, 0.5556, 0.3333, 0.5556, -5.96e-08, 0.5556, -5.96e-08, 0.5556, -5.96e-08, 0.537, -5.96e-08, 0.537, -5.96e-08, 0.5556, -5.96e-08, 0.537, -5.96e-08, 0.5556, -5.96e-08, 0.5556, -5.96e-08, 0.537, -5.96e-08, 0.537, 0.3333, 0.537, 0.3333, 0.537, -5.96e-08, 0.537, 0.3333, 0.537, -5.96e-08, 0.537, -5.96e-08, 0.537, 0.3333, 0.537, 0.3333, 0.5556, 0.3333, 0.5741, 0.3333, 0.5741, 0.3333, 0.5556, 0.3333, 0.5741, 0.3333, 0.5556, 0.3333, 0.5556, 0.3333, 0.5741, 0.3333, 0.5741, -5.96e-08, 0.5741, -5.96e-08, 0.5741, 0.3333, 0.5741, -5.96e-08, 0.5741, 0.3333, 0.5741, 0.3333, 0.5741, -5.96e-08, 0.5741, -5.96e-08, 0.5741, -5.96e-08, 0.5556, -5.96e-08, 0.5556, -5.96e-08, 0.5741, -5.96e-08, 0.5556, -5.96e-08, 0.5741, -5.96e-08, 0.5741, -5.96e-08, 0.5556, -5.96e-08, 0.5556, 0.3333, 0.5556, 0.3333, 0.5556, -5.96e-08, 0.5556, 0.3333, 0.5556, -5.96e-08, 0.5556, -5.96e-08, 0.5556, 0.3333, 0.5556, 0.3333, 0.5741, 0.3333, 0.5926, 0.3333, 0.5926, 0.3333, 0.5741, 0.3333, 0.5926, 0.3333, 0.5741, 0.3333, 0.5741, 0.3333, 0.5926, 0.3333, 0.5926, -5.96e-08, 0.5926, -5.96e-08, 0.5926, 0.3333, 0.5926, -5.96e-08, 0.5926, 0.3333, 0.5926, 0.3333, 0.5926, -5.96e-08, 0.5926, -5.96e-08, 0.5926, -5.96e-08, 0.5741, -5.96e-08, 0.5741, -5.96e-08, 0.5926, -5.96e-08, 0.5741, -5.96e-08, 0.5926, -5.96e-08, 0.5926, -5.96e-08, 0.5741, -5.96e-08, 0.5741, 0.3333, 0.5741, 0.3333, 0.5741, -5.96e-08, 0.5741, 0.3333, 0.5741, -5.96e-08, 0.5741, -5.96e-08, 0.5741, 0.3333, 0.5741, 0.3333, 0.5926, 0.3333, 0.6111, 0.3333, 0.6111, 0.3333, 0.5926, 0.3333, 0.6111, 0.3333, 0.5926, 0.3333, 0.5926, 0.3333, 0.6111, 0.3333, 0.6111, -5.96e-08, 0.6111, -5.96e-08, 0.6111, 0.3333, 0.6111, -5.96e-08, 0.6111, 0.3333, 0.6111, 0.3333, 0.6111, -5.96e-08, 0.6111, -5.96e-08, 0.6111, -5.96e-08, 0.5926, -5.96e-08, 0.5926, -5.96e-08, 0.6111, -5.96e-08, 0.5926, -5.96e-08, 0.6111, -5.96e-08, 0.6111, -5.96e-08, 0.5926, -5.96e-08, 0.5926, 0.3333, 0.5926, 0.3333, 0.5926, -5.96e-08, 0.5926, 0.3333, 0.5926, -5.96e-08, 0.5926, -5.96e-08, 0.5926, 0.3333, 0.5926, 0.3333, 0.6111, 0.3333, 0.6296, 0.3333, 0.6296, 0.3333, 0.6111, 0.3333, 0.6296, 0.3333, 0.6111, 0.3333, 0.6111, 0.3333, 0.6296, 0.3333, 0.6296, -5.96e-08, 0.6296, -5.96e-08, 0.6296, 0.3333, 0.6296, -5.96e-08, 0.6296, 0.3333, 0.6296, 0.3333, 0.6296, -5.96e-08, 0.6296, -5.96e-08, 0.6296, -5.96e-08, 0.6111, -5.96e-08, 0.6111, -5.96e-08, 0.6296, -5.96e-08, 0.6111, -5.96e-08, 0.6296, -5.96e-08, 0.6296, -5.96e-08, 0.6111, -5.96e-08, 0.6111, 0.3333, 0.6111, 0.3333, 0.6111, -5.96e-08, 0.6111, 0.3333, 0.6111, -5.96e-08, 0.6111, -5.96e-08, 0.6111, 0.3333, 0.6111, 0.3333, 0.6296, 0.3333, 0.6481, 0.3333, 0.6481, 0.3333, 0.6296, 0.3333, 0.6481, 0.3333, 0.6296, 0.3333, 0.6296, 0.3333, 0.6481, 0.3333, 0.6481, -5.96e-08, 0.6481, -5.96e-08, 0.6481, 0.3333, 0.6481, -5.96e-08, 0.6481, 0.3333, 0.6481, 0.3333, 0.6481, -5.96e-08, 0.6481, -5.96e-08, 0.6481, -5.96e-08, 0.6296, -5.96e-08, 0.6296, -5.96e-08, 0.6481, -5.96e-08, 0.6296, -5.96e-08, 0.6481, -5.96e-08, 0.6481, -5.96e-08, 0.6296, -5.96e-08, 0.6296, 0.3333, 0.6296, 0.3333, 0.6296, -5.96e-08, 0.6296, 0.3333, 0.6296, -5.96e-08, 0.6296, -5.96e-08, 0.6296, 0.3333, 0.6296, 0.3333, 0.6481, 0.3333, 0.6667, 0.3333, 0.6667, 0.3333, 0.6481, 0.3333, 0.6667, 0.3333, 0.6481, 0.3333, 0.6481, 0.3333, 0.6667, 0.3333, 0.6667, -5.96e-08, 0.6667, -5.96e-08, 0.6667, 0.3333, 0.6667, -5.96e-08, 0.6667, 0.3333, 0.6667, 0.3333, 0.6667, -5.96e-08, 0.6667, -5.96e-08, 0.6667, -5.96e-08, 0.6481, -5.96e-08, 0.6481, -5.96e-08, 0.6667, -5.96e-08, 0.6481, -5.96e-08, 0.6667, -5.96e-08, 0.6667, -5.96e-08, 0.6481, -5.96e-08, 0.6481, 0.3333, 0.6481, 0.3333, 0.6481, -5.96e-08, 0.6481, 0.3333, 0.6481, -5.96e-08, 0.6481, -5.96e-08, 0.6481, 0.3333, 0.6481, 0.3333, 0.6667, 0.3333, 0.6852, 0.3333, 0.6852, 0.3333, 0.6667, 0.3333, 0.6852, 0.3333, 0.6667, 0.3333, 0.6667, 0.3333, 0.6852, 0.3333, 0.6852, -5.96e-08, 0.6852, -5.96e-08, 0.6852, 0.3333, 0.6852, -5.96e-08, 0.6852, 0.3333, 0.6852, 0.3333, 0.6852, -5.96e-08, 0.6852, -5.96e-08, 0.6852, -5.96e-08, 0.6667, -5.96e-08, 0.6667, -5.96e-08, 0.6852, -5.96e-08, 0.6667, -5.96e-08, 0.6852, -5.96e-08, 0.6852, -5.96e-08, 0.6667, -5.96e-08, 0.6667, 0.3333, 0.6667, 0.3333, 0.6667, -5.96e-08, 0.6667, 0.3333, 0.6667, -5.96e-08, 0.6667, -5.96e-08, 0.6667, 0.3333, 0.6667, 0.3333, 0.6852, 0.3333, 0.7037, 0.3333, 0.7037, 0.3333, 0.6852, 0.3333, 0.7037, 0.3333, 0.6852, 0.3333, 0.6852, 0.3333, 0.7037, 0.3333, 0.7037, -5.96e-08, 0.7037, -5.96e-08, 0.7037, 0.3333, 0.7037, -5.96e-08, 0.7037, 0.3333, 0.7037, 0.3333, 0.7037, -5.96e-08, 0.7037, -5.96e-08, 0.7037, -5.96e-08, 0.6852, -5.96e-08, 0.6852, -5.96e-08, 0.7037, -5.96e-08, 0.6852, -5.96e-08, 0.7037, -5.96e-08, 0.7037, -5.96e-08, 0.6852, -5.96e-08, 0.6852, 0.3333, 0.6852, 0.3333, 0.6852, -5.96e-08, 0.6852, 0.3333, 0.6852, -5.96e-08, 0.6852, -5.96e-08, 0.6852, 0.3333, 0.6852, 0.3333, 0.7037, 0.3333, 0.7222, 0.3333, 0.7222, 0.3333, 0.7037, 0.3333, 0.7222, 0.3333, 0.7037, 0.3333, 0.7037, 0.3333, 0.7222, 0.3333, 0.7222, -5.96e-08, 0.7222, -5.96e-08, 0.7222, 0.3333, 0.7222, -5.96e-08, 0.7222, 0.3333, 0.7222, 0.3333, 0.7222, -5.96e-08, 0.7222, -5.96e-08, 0.7222, -5.96e-08, 0.7037, -5.96e-08, 0.7037, -5.96e-08, 0.7222, -5.96e-08, 0.7037, -5.96e-08, 0.7222, -5.96e-08, 0.7222, -5.96e-08, 0.7037, -5.96e-08, 0.7037, 0.3333, 0.7037, 0.3333, 0.7037, -5.96e-08, 0.7037, 0.3333, 0.7037, -5.96e-08, 0.7037, -5.96e-08, 0.7037, 0.3333, 0.7037, 0.3333, 0.7222, 0.3333, 0.7407, 0.3333, 0.7407, 0.3333, 0.7222, 0.3333, 0.7407, 0.3333, 0.7222, 0.3333, 0.7222, 0.3333, 0.7407, 0.3333, 0.7407, -5.96e-08, 0.7407, -5.96e-08, 0.7407, 0.3333, 0.7407, -5.96e-08, 0.7407, 0.3333, 0.7407, 0.3333, 0.7407, -5.96e-08, 0.7407, -5.96e-08, 0.7407, -5.96e-08, 0.7222, -5.96e-08, 0.7222, -5.96e-08, 0.7407, -5.96e-08, 0.7222, -5.96e-08, 0.7407, -5.96e-08, 0.7407, -5.96e-08, 0.7222, -5.96e-08, 0.7222, 0.3333, 0.7222, 0.3333, 0.7222, -5.96e-08, 0.7222, 0.3333, 0.7222, -5.96e-08, 0.7222, -5.96e-08, 0.7222, 0.3333, 0.7222, 0.3333, 0.7407, 0.3333, 0.7593, 0.3333, 0.7593, 0.3333, 0.7407, 0.3333, 0.7593, 0.3333, 0.7407, 0.3333, 0.7407, 0.3333, 0.7593, 0.3333, 0.7593, -5.96e-08, 0.7593, -5.96e-08, 0.7593, 0.3333, 0.7593, -5.96e-08, 0.7593, 0.3333, 0.7593, 0.3333, 0.7593, -5.96e-08, 0.7593, -5.96e-08, 0.7593, -5.96e-08, 0.7407, -5.96e-08, 0.7407, -5.96e-08, 0.7593, -5.96e-08, 0.7407, -5.96e-08, 0.7593, -5.96e-08, 0.7593, -5.96e-08, 0.7407, -5.96e-08, 0.7407, 0.3333, 0.7407, 0.3333, 0.7407, -5.96e-08, 0.7407, 0.3333, 0.7407, -5.96e-08, 0.7407, -5.96e-08, 0.7407, 0.3333, 0.7407, 0.3333, 0.7593, 0.3333, 0.7778, 0.3333, 0.7778, 0.3333, 0.7593, 0.3333, 0.7778, 0.3333, 0.7593, 0.3333, 0.7593, 0.3333, 0.7778, 0.3333, 0.7778, -5.96e-08, 0.7778, -5.96e-08, 0.7778, 0.3333, 0.7778, -5.96e-08, 0.7778, 0.3333, 0.7778, 0.3333, 0.7778, -5.96e-08, 0.7778, -5.96e-08, 0.7778, -5.96e-08, 0.7593, -5.96e-08, 0.7593, -5.96e-08, 0.7778, -5.96e-08, 0.7593, -5.96e-08, 0.7778, -5.96e-08, 0.7778, -5.96e-08, 0.7593, -5.96e-08, 0.7593, 0.3333, 0.7593, 0.3333, 0.7593, -5.96e-08, 0.7593, 0.3333, 0.7593, -5.96e-08, 0.7593, -5.96e-08, 0.7593, 0.3333, 0.7593, 0.3333, 0.7778, 0.3333, 0.7963, 0.3333, 0.7963, 0.3333, 0.7778, 0.3333, 0.7963, 0.3333, 0.7778, 0.3333, 0.7778, 0.3333, 0.7963, 0.3333, 0.7963, -5.96e-08, 0.7963, -5.96e-08, 0.7963, 0.3333, 0.7963, -5.96e-08, 0.7963, 0.3333, 0.7963, 0.3333, 0.7963, -5.96e-08, 0.7963, -5.96e-08, 0.7963, -5.96e-08, 0.7778, -5.96e-08, 0.7778, -5.96e-08, 0.7963, -5.96e-08, 0.7778, -5.96e-08, 0.7963, -5.96e-08, 0.7963, -5.96e-08, 0.7778, -5.96e-08, 0.7778, 0.3333, 0.7778, 0.3333, 0.7778, -5.96e-08, 0.7778, 0.3333, 0.7778, -5.96e-08, 0.7778, -5.96e-08, 0.7778, 0.3333, 0.7778, 0.3333, 0.7963, 0.3333, 0.8148, 0.3333, 0.8148, 0.3333, 0.7963, 0.3333, 0.8148, 0.3333, 0.7963, 0.3333, 0.7963, 0.3333, 0.8148, 0.3333, 0.8148, -5.96e-08, 0.8148, -5.96e-08, 0.8148, 0.3333, 0.8148, -5.96e-08, 0.8148, 0.3333, 0.8148, 0.3333, 0.8148, -5.96e-08, 0.8148, -5.96e-08, 0.8148, -5.96e-08, 0.7963, -5.96e-08, 0.7963, -5.96e-08, 0.8148, -5.96e-08, 0.7963, -5.96e-08, 0.8148, -5.96e-08, 0.8148, -5.96e-08, 0.7963, -5.96e-08, 0.7963, 0.3333, 0.7963, 0.3333, 0.7963, -5.96e-08, 0.7963, 0.3333, 0.7963, -5.96e-08, 0.7963, -5.96e-08, 0.7963, 0.3333, 0.7963, 0.3333, 0.8148, 0.3333, 0.8333, 0.3333, 0.8333, 0.3333, 0.8148, 0.3333, 0.8333, 0.3333, 0.8148, 0.3333, 0.8148, 0.3333, 0.8333, 0.3333, 0.8333, -5.96e-08, 0.8333, -5.96e-08, 0.8333, 0.3333, 0.8333, -5.96e-08, 0.8333, 0.3333, 0.8333, 0.3333, 0.8333, -5.96e-08, 0.8333, -5.96e-08, 0.8333, -5.96e-08, 0.8148, -5.96e-08, 0.8148, -5.96e-08, 0.8333, -5.96e-08, 0.8148, -5.96e-08, 0.8333, -5.96e-08, 0.8333, -5.96e-08, 0.8148, -5.96e-08, 0.8148, 0.3333, 0.8148, 0.3333, 0.8148, -5.96e-08, 0.8148, 0.3333, 0.8148, -5.96e-08, 0.8148, -5.96e-08, 0.8148, 0.3333, 0.8148, 0.3333, 0.8333, 0.3333, 0.8519, 0.3333, 0.8519, 0.3333, 0.8333, 0.3333, 0.8519, 0.3333, 0.8333, 0.3333, 0.8333, 0.3333, 0.8519, 0.3333, 0.8519, -5.96e-08, 0.8519, -5.96e-08, 0.8519, 0.3333, 0.8519, -5.96e-08, 0.8519, 0.3333, 0.8519, 0.3333, 0.8519, -5.96e-08, 0.8519, -5.96e-08, 0.8519, -5.96e-08, 0.8333, -5.96e-08, 0.8333, -5.96e-08, 0.8519, -5.96e-08, 0.8333, -5.96e-08, 0.8519, -5.96e-08, 0.8519, -5.96e-08, 0.8333, -5.96e-08, 0.8333, 0.3333, 0.8333, 0.3333, 0.8333, -5.96e-08, 0.8333, 0.3333, 0.8333, -5.96e-08, 0.8333, -5.96e-08, 0.8333, 0.3333, 0.8333, 0.3333, 0.8519, 0.3333, 0.8704, 0.3333, 0.8704, 0.3333, 0.8519, 0.3333, 0.8704, 0.3333, 0.8519, 0.3333, 0.8519, 0.3333, 0.8704, 0.3333, 0.8704, -5.96e-08, 0.8704, -5.96e-08, 0.8704, 0.3333, 0.8704, -5.96e-08, 0.8704, 0.3333, 0.8704, 0.3333, 0.8704, -5.96e-08, 0.8704, -5.96e-08, 0.8704, -5.96e-08, 0.8519, -5.96e-08, 0.8519, -5.96e-08, 0.8704, -5.96e-08, 0.8519, -5.96e-08, 0.8704, -5.96e-08, 0.8704, -5.96e-08, 0.8519, -5.96e-08, 0.8519, 0.3333, 0.8519, 0.3333, 0.8519, -5.96e-08, 0.8519, 0.3333, 0.8519, -5.96e-08, 0.8519, -5.96e-08, 0.8519, 0.3333, 0.8519, 0.3333, 0.8704, 0.3333, 0.8889, 0.3333, 0.8889, 0.3333, 0.8704, 0.3333, 0.8889, 0.3333, 0.8704, 0.3333, 0.8704, 0.3333, 0.8889, 0.3333, 0.8889, -5.96e-08, 0.8889, -5.96e-08, 0.8889, 0.3333, 0.8889, -5.96e-08, 0.8889, 0.3333, 0.8889, 0.3333, 0.8889, -5.96e-08, 0.8889, -5.96e-08, 0.8889, -5.96e-08, 0.8704, -5.96e-08, 0.8704, -5.96e-08, 0.8889, -5.96e-08, 0.8704, -5.96e-08, 0.8889, -5.96e-08, 0.8889, -5.96e-08, 0.8704, -5.96e-08, 0.8704, 0.3333, 0.8704, 0.3333, 0.8704, -5.96e-08, 0.8704, 0.3333, 0.8704, -5.96e-08, 0.8704, -5.96e-08, 0.8704, 0.3333, 0.8704, 0.3333, 0.8889, 0.3333, 0.9074, 0.3333, 0.9074, 0.3333, 0.8889, 0.3333, 0.9074, 0.3333, 0.8889, 0.3333, 0.8889, 0.3333, 0.9074, 0.3333, 0.9074, -5.96e-08, 0.9074, -5.96e-08, 0.9074, 0.3333, 0.9074, -5.96e-08, 0.9074, 0.3333, 0.9074, 0.3333, 0.9074, -5.96e-08, 0.9074, -5.96e-08, 0.9074, -5.96e-08, 0.8889, -5.96e-08, 0.8889, -5.96e-08, 0.9074, -5.96e-08, 0.8889, -5.96e-08, 0.9074, -5.96e-08, 0.9074, -5.96e-08, 0.8889, -5.96e-08, 0.8889, 0.3333, 0.8889, 0.3333, 0.8889, -5.96e-08, 0.8889, 0.3333, 0.8889, -5.96e-08, 0.8889, -5.96e-08, 0.8889, 0.3333, 0.8889, 0.3333, 0.9074, 0.3333, 0.9259, 0.3333, 0.9259, 0.3333, 0.9074, 0.3333, 0.9259, 0.3333, 0.9074, 0.3333, 0.9074, 0.3333, 0.9259, 0.3333, 0.9259, -5.96e-08, 0.9259, -5.96e-08, 0.9259, 0.3333, 0.9259, -5.96e-08, 0.9259, 0.3333, 0.9259, 0.3333, 0.9259, -5.96e-08, 0.9259, -5.96e-08, 0.9259, -5.96e-08, 0.9074, -5.96e-08, 0.9074, -5.96e-08, 0.9259, -5.96e-08, 0.9074, -5.96e-08, 0.9259, -5.96e-08, 0.9259, -5.96e-08, 0.9074, -5.96e-08, 0.9074, 0.3333, 0.9074, 0.3333, 0.9074, -5.96e-08, 0.9074, 0.3333, 0.9074, -5.96e-08, 0.9074, -5.96e-08, 0.9074, 0.3333, 0.9074, 0.3333, 0.9259, 0.3333, 0.9444, 0.3333, 0.9444, 0.3333, 0.9259, 0.3333, 0.9444, 0.3333, 0.9259, 0.3333, 0.9259, 0.3333, 0.9444, 0.3333, 0.9444, -5.96e-08, 0.9444, -5.96e-08, 0.9444, 0.3333, 0.9444, -5.96e-08, 0.9444, 0.3333, 0.9444, 0.3333, 0.9444, -5.96e-08, 0.9444, -5.96e-08, 0.9444, -5.96e-08, 0.9259, -5.96e-08, 0.9259, -5.96e-08, 0.9444, -5.96e-08, 0.9259, -5.96e-08, 0.9444, -5.96e-08, 0.9444, -5.96e-08, 0.9259, -5.96e-08, 0.9259, 0.3333, 0.9259, 0.3333, 0.9259, -5.96e-08, 0.9259, 0.3333, 0.9259, -5.96e-08, 0.9259, -5.96e-08, 0.9259, 0.3333, 0.9259, 0.3333, 0.9444, 0.3333, 0.963, 0.3333, 0.963, 0.3333, 0.9444, 0.3333, 0.963, 0.3333, 0.9444, 0.3333, 0.9444, 0.3333, 0.963, 0.3333, 0.963, -5.96e-08, 0.963, -5.96e-08, 0.963, 0.3333, 0.963, -5.96e-08, 0.963, 0.3333, 0.963, 0.3333, 0.963, -5.96e-08, 0.963, -5.96e-08, 0.963, -5.96e-08, 0.9444, -5.96e-08, 0.9444, -5.96e-08, 0.963, -5.96e-08, 0.9444, -5.96e-08, 0.963, -5.96e-08, 0.963, -5.96e-08, 0.9444, -5.96e-08, 0.9444, 0.3333, 0.9444, 0.3333, 0.9444, -5.96e-08, 0.9444, 0.3333, 0.9444, -5.96e-08, 0.9444, -5.96e-08, 0.9444, 0.3333, 0.9444, 0.3333, 0.963, 0.3333, 0.9815, 0.3333, 0.9815, 0.3333, 0.963, 0.3333, 0.9815, 0.3333, 0.963, 0.3333, 0.963, 0.3333, 0.9815, 0.3333, 0.9815, -5.96e-08, 0.9815, -5.96e-08, 0.9815, 0.3333, 0.9815, -5.96e-08, 0.9815, 0.3333, 0.9815, 0.3333, 0.9815, -5.96e-08, 0.9815, -5.96e-08, 0.9815, -5.96e-08, 0.963, -5.96e-08, 0.963, -5.96e-08, 0.9815, -5.96e-08, 0.963, -5.96e-08, 0.9815, -5.96e-08, 0.9815, -5.96e-08, 0.963, -5.96e-08, 0.963, 0.3333, 0.963, 0.3333, 0.963, -5.96e-08, 0.963, 0.3333, 0.963, -5.96e-08, 0.963, -5.96e-08, 0.963, 0.3333, 0.963, 0.6667, 0.5, 0.6667, 0.5185, 0.6667, 0.5185, 0.6667, 0.5, 0.6667, 0.5185, 0.6667, 0.5, 0.6667, 0.5, 0.6667, 0.5185, 0.6667, 0.5185, 0.3333, 0.5185, 0.3333, 0.5185, 0.6667, 0.5185, 0.3333, 0.5185, 0.6667, 0.5185, 0.6667, 0.5185, 0.3333, 0.5185, 0.3333, 0.5185, 0.3333, 0.5, 0.3333, 0.5, 0.3333, 0.5185, 0.3333, 0.5, 0.3333, 0.5185, 0.3333, 0.5185, 0.3333, 0.5, 0.3333, 0.5, 0.6667, 0.5, 0.6667, 0.5, 0.3333, 0.5, 0.6667, 0.5, 0.3333, 0.5, 0.3333, 0.5, 0.6667, 0.5, 0.6667, 0.5185, 0.6667, 0.537, 0.6667, 0.537, 0.6667, 0.5185, 0.6667, 0.537, 0.6667, 0.5185, 0.6667, 0.5185, 0.6667, 0.537, 0.6667, 0.537, 0.3333, 0.537, 0.3333, 0.537, 0.6667, 0.537, 0.3333, 0.537, 0.6667, 0.537, 0.6667, 0.537, 0.3333, 0.537, 0.3333, 0.537, 0.3333, 0.5185, 0.3333, 0.5185, 0.3333, 0.537, 0.3333, 0.5185, 0.3333, 0.537, 0.3333, 0.537, 0.3333, 0.5185, 0.3333, 0.5185, 0.6667, 0.5185, 0.6667, 0.5185, 0.3333, 0.5185, 0.6667, 0.5185, 0.3333, 0.5185, 0.3333, 0.5185, 0.6667, 0.5185, 0.6667, 0.537, 0.6667, 0.5556, 0.6667, 0.5556, 0.6667, 0.537, 0.6667, 0.5556, 0.6667, 0.537, 0.6667, 0.537, 0.6667, 0.5556, 0.6667, 0.5556, 0.3333, 0.5556, 0.3333, 0.5556, 0.6667, 0.5556, 0.3333, 0.5556, 0.6667, 0.5556, 0.6667, 0.5556, 0.3333, 0.5556, 0.3333, 0.5556, 0.3333, 0.537, 0.3333, 0.537, 0.3333, 0.5556, 0.3333, 0.537, 0.3333, 0.5556, 0.3333, 0.5556, 0.3333, 0.537, 0.3333, 0.537, 0.6667, 0.537, 0.6667, 0.537, 0.3333, 0.537, 0.6667, 0.537, 0.3333, 0.537, 0.3333, 0.537, 0.6667, 0.537, 0.6667, 0.5556, 0.6667, 0.5741, 0.6667, 0.5741, 0.6667, 0.5556, 0.6667, 0.5741, 0.6667, 0.5556, 0.6667, 0.5556, 0.6667, 0.5741, 0.6667, 0.5741, 0.3333, 0.5741, 0.3333, 0.5741, 0.6667, 0.5741, 0.3333, 0.5741, 0.6667, 0.5741, 0.6667, 0.5741, 0.3333, 0.5741, 0.3333, 0.5741, 0.3333, 0.5556, 0.3333, 0.5556, 0.3333, 0.5741, 0.3333, 0.5556, 0.3333, 0.5741, 0.3333, 0.5741, 0.3333, 0.5556, 0.3333, 0.5556, 0.6667, 0.5556, 0.6667, 0.5556, 0.3333, 0.5556, 0.6667, 0.5556, 0.3333, 0.5556, 0.3333, 0.5556, 0.6667, 0.5556, 0.6667, 0.5741, 0.6667, 0.5926, 0.6667, 0.5926, 0.6667, 0.5741, 0.6667, 0.5926, 0.6667, 0.5741, 0.6667, 0.5741, 0.6667, 0.5926, 0.6667, 0.5926, 0.3333, 0.5926, 0.3333, 0.5926, 0.6667, 0.5926, 0.3333, 0.5926, 0.6667, 0.5926, 0.6667, 0.5926, 0.3333, 0.5926, 0.3333, 0.5926, 0.3333, 0.5741, 0.3333, 0.5741, 0.3333, 0.5926, 0.3333, 0.5741, 0.3333, 0.5926, 0.3333, 0.5926, 0.3333, 0.5741, 0.3333, 0.5741, 0.6667, 0.5741, 0.6667, 0.5741, 0.3333, 0.5741, 0.6667, 0.5741, 0.3333, 0.5741, 0.3333, 0.5741, 0.6667, 0.5741, 0.6667, 0.5926, 0.6667, 0.6111, 0.6667, 0.6111, 0.6667, 0.5926, 0.6667, 0.6111, 0.6667, 0.5926, 0.6667, 0.5926, 0.6667, 0.6111, 0.6667, 0.6111, 0.3333, 0.6111, 0.3333, 0.6111, 0.6667, 0.6111, 0.3333, 0.6111, 0.6667, 0.6111, 0.6667, 0.6111, 0.3333, 0.6111, 0.3333, 0.6111, 0.3333, 0.5926, 0.3333, 0.5926, 0.3333, 0.6111, 0.3333, 0.5926, 0.3333, 0.6111, 0.3333, 0.6111, 0.3333, 0.5926, 0.3333, 0.5926, 0.6667, 0.5926, 0.6667, 0.5926, 0.3333, 0.5926, 0.6667, 0.5926, 0.3333, 0.5926, 0.3333, 0.5926, 0.6667, 0.5926, 0.6667, 0.6111, 0.6667, 0.6296, 0.6667, 0.6296, 0.6667, 0.6111, 0.6667, 0.6296, 0.6667, 0.6111, 0.6667, 0.6111, 0.6667, 0.6296, 0.6667, 0.6296, 0.3333, 0.6296, 0.3333, 0.6296, 0.6667, 0.6296, 0.3333, 0.6296, 0.6667, 0.6296, 0.6667, 0.6296, 0.3333, 0.6296, 0.3333, 0.6296, 0.3333, 0.6111, 0.3333, 0.6111, 0.3333, 0.6296, 0.3333, 0.6111, 0.3333, 0.6296, 0.3333, 0.6296, 0.3333, 0.6111, 0.3333, 0.6111, 0.6667, 0.6111, 0.6667, 0.6111, 0.3333, 0.6111, 0.6667, 0.6111, 0.3333, 0.6111, 0.3333, 0.6111, 0.6667, 0.6111, 0.6667, 0.6296, 0.6667, 0.6481, 0.6667, 0.6481, 0.6667, 0.6296, 0.6667, 0.6481, 0.6667, 0.6296, 0.6667, 0.6296, 0.6667, 0.6481, 0.6667, 0.6481, 0.3333, 0.6481, 0.3333, 0.6481, 0.6667, 0.6481, 0.3333, 0.6481, 0.6667, 0.6481, 0.6667, 0.6481, 0.3333, 0.6481, 0.3333, 0.6481, 0.3333, 0.6296, 0.3333, 0.6296, 0.3333, 0.6481, 0.3333, 0.6296, 0.3333, 0.6481, 0.3333, 0.6481, 0.3333, 0.6296, 0.3333, 0.6296, 0.6667, 0.6296, 0.6667, 0.6296, 0.3333, 0.6296, 0.6667, 0.6296, 0.3333, 0.6296, 0.3333, 0.6296, 0.6667, 0.6296, 0.6667, 0.6481, 0.6667, 0.6667, 0.6667, 0.6667, 0.6667, 0.6481, 0.6667, 0.6667, 0.6667, 0.6481, 0.6667, 0.6481, 0.6667, 0.6667, 0.6667, 0.6667, 0.3333, 0.6667, 0.3333, 0.6667, 0.6667, 0.6667, 0.3333, 0.6667, 0.6667, 0.6667, 0.6667, 0.6667, 0.3333, 0.6667, 0.3333, 0.6667, 0.3333, 0.6481, 0.3333, 0.6481, 0.3333, 0.6667, 0.3333, 0.6481, 0.3333, 0.6667, 0.3333, 0.6667, 0.3333, 0.6481, 0.3333, 0.6481, 0.6667, 0.6481, 0.6667, 0.6481, 0.3333, 0.6481, 0.6667, 0.6481, 0.3333, 0.6481, 0.3333, 0.6481, 0.6667, 0.6481, 0.6667, 0.6667, 0.6667, 0.6852, 0.6667, 0.6852, 0.6667, 0.6667, 0.6667, 0.6852, 0.6667, 0.6667, 0.6667, 0.6667, 0.6667, 0.6852, 0.6667, 0.6852, 0.3333, 0.6852, 0.3333, 0.6852, 0.6667, 0.6852, 0.3333, 0.6852, 0.6667, 0.6852, 0.6667, 0.6852, 0.3333, 0.6852, 0.3333, 0.6852, 0.3333, 0.6667, 0.3333, 0.6667, 0.3333, 0.6852, 0.3333, 0.6667, 0.3333, 0.6852, 0.3333, 0.6852, 0.3333, 0.6667, 0.3333, 0.6667, 0.6667, 0.6667, 0.6667, 0.6667, 0.3333, 0.6667, 0.6667, 0.6667, 0.3333, 0.6667, 0.3333, 0.6667, 0.6667, 0.6667, 0.6667, 0.6852, 0.6667, 0.7037, 0.6667, 0.7037, 0.6667, 0.6852, 0.6667, 0.7037, 0.6667, 0.6852, 0.6667, 0.6852, 0.6667, 0.7037, 0.6667, 0.7037, 0.3333, 0.7037, 0.3333, 0.7037, 0.6667, 0.7037, 0.3333, 0.7037, 0.6667, 0.7037, 0.6667, 0.7037, 0.3333, 0.7037, 0.3333, 0.7037, 0.3333, 0.6852, 0.3333, 0.6852, 0.3333, 0.7037, 0.3333, 0.6852, 0.3333, 0.7037, 0.3333, 0.7037, 0.3333, 0.6852, 0.3333, 0.6852, 0.6667, 0.6852, 0.6667, 0.6852, 0.3333, 0.6852, 0.6667, 0.6852, 0.3333, 0.6852, 0.3333, 0.6852, 0.6667, 0.6852, 0.6667, 0.7037, 0.6667, 0.7222, 0.6667, 0.7222, 0.6667, 0.7037, 0.6667, 0.7222, 0.6667, 0.7037, 0.6667, 0.7037, 0.6667, 0.7222, 0.6667, 0.7222, 0.3333, 0.7222, 0.3333, 0.7222, 0.6667, 0.7222, 0.3333, 0.7222, 0.6667, 0.7222, 0.6667, 0.7222, 0.3333, 0.7222, 0.3333, 0.7222, 0.3333, 0.7037, 0.3333, 0.7037, 0.3333, 0.7222, 0.3333, 0.7037, 0.3333, 0.7222, 0.3333, 0.7222, 0.3333, 0.7037, 0.3333, 0.7037, 0.6667, 0.7037, 0.6667, 0.7037, 0.3333, 0.7037, 0.6667, 0.7037, 0.3333, 0.7037, 0.3333, 0.7037, 0.6667, 0.7037, 0.6667, 0.7222, 0.6667, 0.7407, 0.6667, 0.7407, 0.6667, 0.7222, 0.6667, 0.7407, 0.6667, 0.7222, 0.6667, 0.7222, 0.6667, 0.7407, 0.6667, 0.7407, 0.3333, 0.7407, 0.3333, 0.7407, 0.6667, 0.7407, 0.3333, 0.7407, 0.6667, 0.7407, 0.6667, 0.7407, 0.3333, 0.7407, 0.3333, 0.7407, 0.3333, 0.7222, 0.3333, 0.7222, 0.3333, 0.7407, 0.3333, 0.7222, 0.3333, 0.7407, 0.3333, 0.7407, 0.3333, 0.7222, 0.3333, 0.7222, 0.6667, 0.7222, 0.6667, 0.7222, 0.3333, 0.7222, 0.6667, 0.7222, 0.3333, 0.7222, 0.3333, 0.7222, 0.6667, 0.7222, 0.6667, 0.7407, 0.6667, 0.7593, 0.6667, 0.7593, 0.6667, 0.7407, 0.6667, 0.7593, 0.6667, 0.7407, 0.6667, 0.7407, 0.6667, 0.7593, 0.6667, 0.7593, 0.3333, 0.7593, 0.3333, 0.7593, 0.6667, 0.7593, 0.3333, 0.7593, 0.6667, 0.7593, 0.6667, 0.7593, 0.3333, 0.7593, 0.3333, 0.7593, 0.3333, 0.7407, 0.3333, 0.7407, 0.3333, 0.7593, 0.3333, 0.7407, 0.3333, 0.7593, 0.3333, 0.7593, 0.3333, 0.7407, 0.3333, 0.7407, 0.6667, 0.7407, 0.6667, 0.7407, 0.3333, 0.7407, 0.6667, 0.7407, 0.3333, 0.7407, 0.3333, 0.7407, 0.6667, 0.7407, 0.6667, 0.7593, 0.6667, 0.7778, 0.6667, 0.7778, 0.6667, 0.7593, 0.6667, 0.7778, 0.6667, 0.7593, 0.6667, 0.7593, 0.6667, 0.7778, 0.6667, 0.7778, 0.3333, 0.7778, 0.3333, 0.7778, 0.6667, 0.7778, 0.3333, 0.7778, 0.6667, 0.7778, 0.6667, 0.7778, 0.3333, 0.7778, 0.3333, 0.7778, 0.3333, 0.7593, 0.3333, 0.7593, 0.3333, 0.7778, 0.3333, 0.7593, 0.3333, 0.7778, 0.3333, 0.7778, 0.3333, 0.7593, 0.3333, 0.7593, 0.6667, 0.7593, 0.6667, 0.7593, 0.3333, 0.7593, 0.6667, 0.7593, 0.3333, 0.7593, 0.3333, 0.7593, 0.6667, 0.7593, 0.6667, 0.7778, 0.6667, 0.7963, 0.6667, 0.7963, 0.6667, 0.7778, 0.6667, 0.7963, 0.6667, 0.7778, 0.6667, 0.7778, 0.6667, 0.7963, 0.6667, 0.7963, 0.3333, 0.7963, 0.3333, 0.7963, 0.6667, 0.7963, 0.3333, 0.7963, 0.6667, 0.7963, 0.6667, 0.7963, 0.3333, 0.7963, 0.3333, 0.7963, 0.3333, 0.7778, 0.3333, 0.7778, 0.3333, 0.7963, 0.3333, 0.7778, 0.3333, 0.7963, 0.3333, 0.7963, 0.3333, 0.7778, 0.3333, 0.7778, 0.6667, 0.7778, 0.6667, 0.7778, 0.3333, 0.7778, 0.6667, 0.7778, 0.3333, 0.7778, 0.3333, 0.7778, 0.6667, 0.7778, 0.6667, 0.7963, 0.6667, 0.8148, 0.6667, 0.8148, 0.6667, 0.7963, 0.6667, 0.8148, 0.6667, 0.7963, 0.6667, 0.7963, 0.6667, 0.8148, 0.6667, 0.8148, 0.3333, 0.8148, 0.3333, 0.8148, 0.6667, 0.8148, 0.3333, 0.8148, 0.6667, 0.8148, 0.6667, 0.8148, 0.3333, 0.8148, 0.3333, 0.8148, 0.3333, 0.7963, 0.3333, 0.7963, 0.3333, 0.8148, 0.3333, 0.7963, 0.3333, 0.8148, 0.3333, 0.8148, 0.3333, 0.7963, 0.3333, 0.7963, 0.6667, 0.7963, 0.6667, 0.7963, 0.3333, 0.7963, 0.6667, 0.7963, 0.3333, 0.7963, 0.3333, 0.7963, 0.6667, 0.7963, 0.6667, 0.8148, 0.6667, 0.8333, 0.6667, 0.8333, 0.6667, 0.8148, 0.6667, 0.8333, 0.6667, 0.8148, 0.6667, 0.8148, 0.6667, 0.8333, 0.6667, 0.8333, 0.3333, 0.8333, 0.3333, 0.8333, 0.6667, 0.8333, 0.3333, 0.8333, 0.6667, 0.8333, 0.6667, 0.8333, 0.3333, 0.8333, 0.3333, 0.8333, 0.3333, 0.8148, 0.3333, 0.8148, 0.3333, 0.8333, 0.3333, 0.8148, 0.3333, 0.8333, 0.3333, 0.8333, 0.3333, 0.8148, 0.3333, 0.8148, 0.6667, 0.8148, 0.6667, 0.8148, 0.3333, 0.8148, 0.6667, 0.8148, 0.3333, 0.8148, 0.3333, 0.8148, 0.6667, 0.8148, 0.6667, 0.8333, 0.6667, 0.8519, 0.6667, 0.8519, 0.6667, 0.8333, 0.6667, 0.8519, 0.6667, 0.8333, 0.6667, 0.8333, 0.6667, 0.8519, 0.6667, 0.8519, 0.3333, 0.8519, 0.3333, 0.8519, 0.6667, 0.8519, 0.3333, 0.8519, 0.6667, 0.8519, 0.6667, 0.8519, 0.3333, 0.8519, 0.3333, 0.8519, 0.3333, 0.8333, 0.3333, 0.8333, 0.3333, 0.8519, 0.3333, 0.8333, 0.3333, 0.8519, 0.3333, 0.8519, 0.3333, 0.8333, 0.3333, 0.8333, 0.6667, 0.8333, 0.6667, 0.8333, 0.3333, 0.8333, 0.6667, 0.8333, 0.3333, 0.8333, 0.3333, 0.8333, 0.6667, 0.8333, 0.6667, 0.8519, 0.6667, 0.8704, 0.6667, 0.8704, 0.6667, 0.8519, 0.6667, 0.8704, 0.6667, 0.8519, 0.6667, 0.8519, 0.6667, 0.8704, 0.6667, 0.8704, 0.3333, 0.8704, 0.3333, 0.8704, 0.6667, 0.8704, 0.3333, 0.8704, 0.6667, 0.8704, 0.6667, 0.8704, 0.3333, 0.8704, 0.3333, 0.8704, 0.3333, 0.8519, 0.3333, 0.8519, 0.3333, 0.8704, 0.3333, 0.8519, 0.3333, 0.8704, 0.3333, 0.8704, 0.3333, 0.8519, 0.3333, 0.8519, 0.6667, 0.8519, 0.6667, 0.8519, 0.3333, 0.8519, 0.6667, 0.8519, 0.3333, 0.8519, 0.3333, 0.8519, 0.6667, 0.8519, 0.6667, 0.8704, 0.6667, 0.8889, 0.6667, 0.8889, 0.6667, 0.8704, 0.6667, 0.8889, 0.6667, 0.8704, 0.6667, 0.8704, 0.6667, 0.8889, 0.6667, 0.8889, 0.3333, 0.8889, 0.3333, 0.8889, 0.6667, 0.8889, 0.3333, 0.8889, 0.6667, 0.8889, 0.6667, 0.8889, 0.3333, 0.8889, 0.3333, 0.8889, 0.3333, 0.8704, 0.3333, 0.8704, 0.3333, 0.8889, 0.3333, 0.8704, 0.3333, 0.8889, 0.3333, 0.8889, 0.3333, 0.8704, 0.3333, 0.8704, 0.6667, 0.8704, 0.6667, 0.8704, 0.3333, 0.8704, 0.6667, 0.8704, 0.3333, 0.8704, 0.3333, 0.8704, 0.6667, 0.8704, 0.6667, 0.8889, 0.6667, 0.9074, 0.6667, 0.9074, 0.6667, 0.8889, 0.6667, 0.9074, 0.6667, 0.8889, 0.6667, 0.8889, 0.6667, 0.9074, 0.6667, 0.9074, 0.3333, 0.9074, 0.3333, 0.9074, 0.6667, 0.9074, 0.3333, 0.9074, 0.6667, 0.9074, 0.6667, 0.9074, 0.3333, 0.9074, 0.3333, 0.9074, 0.3333, 0.8889, 0.3333, 0.8889, 0.3333, 0.9074, 0.3333, 0.8889, 0.3333, 0.9074, 0.3333, 0.9074, 0.3333, 0.8889, 0.3333, 0.8889, 0.6667, 0.8889, 0.6667, 0.8889, 0.3333, 0.8889, 0.6667, 0.8889, 0.3333, 0.8889, 0.3333, 0.8889, 0.6667, 0.8889, 0.6667, 0.9074, 0.6667, 0.9259, 0.6667, 0.9259, 0.6667, 0.9074, 0.6667, 0.9259, 0.6667, 0.9074, 0.6667, 0.9074, 0.6667, 0.9259, 0.6667, 0.9259, 0.3333, 0.9259, 0.3333, 0.9259, 0.6667, 0.9259, 0.3333, 0.9259, 0.6667, 0.9259, 0.6667, 0.9259, 0.3333, 0.9259, 0.3333, 0.9259, 0.3333, 0.9074, 0.3333, 0.9074, 0.3333, 0.9259, 0.3333, 0.9074, 0.3333, 0.9259, 0.3333, 0.9259, 0.3333, 0.9074, 0.3333, 0.9074, 0.6667, 0.9074, 0.6667, 0.9074, 0.3333, 0.9074, 0.6667, 0.9074, 0.3333, 0.9074, 0.3333, 0.9074, 0.6667, 0.9074, 0.6667, 0.9259, 0.6667, 0.9444, 0.6667, 0.9444, 0.6667, 0.9259, 0.6667, 0.9444, 0.6667, 0.9259, 0.6667, 0.9259, 0.6667, 0.9444, 0.6667, 0.9444, 0.3333, 0.9444, 0.3333, 0.9444, 0.6667, 0.9444, 0.3333, 0.9444, 0.6667, 0.9444, 0.6667, 0.9444, 0.3333, 0.9444, 0.3333, 0.9444, 0.3333, 0.9259, 0.3333, 0.9259, 0.3333, 0.9444, 0.3333, 0.9259, 0.3333, 0.9444, 0.3333, 0.9444, 0.3333, 0.9259, 0.3333, 0.9259, 0.6667, 0.9259, 0.6667, 0.9259, 0.3333, 0.9259, 0.6667, 0.9259, 0.3333, 0.9259, 0.3333, 0.9259, 0.6667, 0.9259, 0.6667, 0.9444, 0.6667, 0.963, 0.6667, 0.963, 0.6667, 0.9444, 0.6667, 0.963, 0.6667, 0.9444, 0.6667, 0.9444, 0.6667, 0.963, 0.6667, 0.963, 0.3333, 0.963, 0.3333, 0.963, 0.6667, 0.963, 0.3333, 0.963, 0.6667, 0.963, 0.6667, 0.963, 0.3333, 0.963, 0.3333, 0.963, 0.3333, 0.9444, 0.3333, 0.9444, 0.3333, 0.963, 0.3333, 0.9444, 0.3333, 0.963, 0.3333, 0.963, 0.3333, 0.9444, 0.3333, 0.9444, 0.6667, 0.9444, 0.6667, 0.9444, 0.3333, 0.9444, 0.6667, 0.9444, 0.3333, 0.9444, 0.3333, 0.9444, 0.6667, 0.9444, 0.6667, 0.963, 0.6667, 0.9815, 0.6667, 0.9815, 0.6667, 0.963, 0.6667, 0.9815, 0.6667, 0.963, 0.6667, 0.963, 0.6667, 0.9815, 0.6667, 0.9815, 0.3333, 0.9815, 0.3333, 0.9815, 0.6667, 0.9815, 0.3333, 0.9815, 0.6667, 0.9815, 0.6667, 0.9815, 0.3333, 0.9815, 0.3333, 0.9815, 0.3333, 0.963, 0.3333, 0.963, 0.3333, 0.9815, 0.3333, 0.963, 0.3333, 0.9815, 0.3333, 0.9815, 0.3333, 0.963, 0.3333, 0.963, 0.6667, 0.963, 0.6667, 0.963, 0.3333, 0.963, 0.6667, 0.963, 0.3333, 0.963, 0.3333, 0.963, 0.6667, 0.963, 1.0, 0.5, 1.0, 0.5185, 1.0, 0.5185, 1.0, 0.5, 1.0, 0.5185, 1.0, 0.5, 1.0, 0.5, 1.0, 0.5185, 1.0, 0.5185, 0.6667, 0.5185, 0.6667, 0.5185, 1.0, 0.5185, 0.6667, 0.5185, 1.0, 0.5185, 1.0, 0.5185, 0.6667, 0.5185, 0.6667, 0.5185, 0.6667, 0.5, 0.6667, 0.5, 0.6667, 0.5185, 0.6667, 0.5, 0.6667, 0.5185, 0.6667, 0.5185, 0.6667, 0.5, 0.6667, 0.5, 1.0, 0.5, 1.0, 0.5, 0.6667, 0.5, 1.0, 0.5, 0.6667, 0.5, 0.6667, 0.5, 1.0, 0.5, 1.0, 0.5185, 1.0, 0.537, 1.0, 0.537, 1.0, 0.5185, 1.0, 0.537, 1.0, 0.5185, 1.0, 0.5185, 1.0, 0.537, 1.0, 0.537, 0.6667, 0.537, 0.6667, 0.537, 1.0, 0.537, 0.6667, 0.537, 1.0, 0.537, 1.0, 0.537, 0.6667, 0.537, 0.6667, 0.537, 0.6667, 0.5185, 0.6667, 0.5185, 0.6667, 0.537, 0.6667, 0.5185, 0.6667, 0.537, 0.6667, 0.537, 0.6667, 0.5185, 0.6667, 0.5185, 1.0, 0.5185, 1.0, 0.5185, 0.6667, 0.5185, 1.0, 0.5185, 0.6667, 0.5185, 0.6667, 0.5185, 1.0, 0.5185, 1.0, 0.537, 1.0, 0.5556, 1.0, 0.5556, 1.0, 0.537, 1.0, 0.5556, 1.0, 0.537, 1.0, 0.537, 1.0, 0.5556, 1.0, 0.5556, 0.6667, 0.5556, 0.6667, 0.5556, 1.0, 0.5556, 0.6667, 0.5556, 1.0, 0.5556, 1.0, 0.5556, 0.6667, 0.5556, 0.6667, 0.5556, 0.6667, 0.537, 0.6667, 0.537, 0.6667, 0.5556, 0.6667, 0.537, 0.6667, 0.5556, 0.6667, 0.5556, 0.6667, 0.537, 0.6667, 0.537, 1.0, 0.537, 1.0, 0.537, 0.6667, 0.537, 1.0, 0.537, 0.6667, 0.537, 0.6667, 0.537, 1.0, 0.537, 1.0, 0.5556, 1.0, 0.5741, 1.0, 0.5741, 1.0, 0.5556, 1.0, 0.5741, 1.0, 0.5556, 1.0, 0.5556, 1.0, 0.5741, 1.0, 0.5741, 0.6667, 0.5741, 0.6667, 0.5741, 1.0, 0.5741, 0.6667, 0.5741, 1.0, 0.5741, 1.0, 0.5741, 0.6667, 0.5741, 0.6667, 0.5741, 0.6667, 0.5556, 0.6667, 0.5556, 0.6667, 0.5741, 0.6667, 0.5556, 0.6667, 0.5741, 0.6667, 0.5741, 0.6667, 0.5556, 0.6667, 0.5556, 1.0, 0.5556, 1.0, 0.5556, 0.6667, 0.5556, 1.0, 0.5556, 0.6667, 0.5556, 0.6667, 0.5556, 1.0, 0.5556, 1.0, 0.5741, 1.0, 0.5926, 1.0, 0.5926, 1.0, 0.5741, 1.0, 0.5926, 1.0, 0.5741, 1.0, 0.5741, 1.0, 0.5926, 1.0, 0.5926, 0.6667, 0.5926, 0.6667, 0.5926, 1.0, 0.5926, 0.6667, 0.5926, 1.0, 0.5926, 1.0, 0.5926, 0.6667, 0.5926, 0.6667, 0.5926, 0.6667, 0.5741, 0.6667, 0.5741, 0.6667, 0.5926, 0.6667, 0.5741, 0.6667, 0.5926, 0.6667, 0.5926, 0.6667, 0.5741, 0.6667, 0.5741, 1.0, 0.5741, 1.0, 0.5741, 0.6667, 0.5741, 1.0, 0.5741, 0.6667, 0.5741, 0.6667, 0.5741, 1.0, 0.5741, 1.0, 0.5926, 1.0, 0.6111, 1.0, 0.6111, 1.0, 0.5926, 1.0, 0.6111, 1.0, 0.5926, 1.0, 0.5926, 1.0, 0.6111, 1.0, 0.6111, 0.6667, 0.6111, 0.6667, 0.6111, 1.0, 0.6111, 0.6667, 0.6111, 1.0, 0.6111, 1.0, 0.6111, 0.6667, 0.6111, 0.6667, 0.6111, 0.6667, 0.5926, 0.6667, 0.5926, 0.6667, 0.6111, 0.6667, 0.5926, 0.6667, 0.6111, 0.6667, 0.6111, 0.6667, 0.5926, 0.6667, 0.5926, 1.0, 0.5926, 1.0, 0.5926, 0.6667, 0.5926, 1.0, 0.5926, 0.6667, 0.5926, 0.6667, 0.5926, 1.0, 0.5926, 1.0, 0.6111, 1.0, 0.6296, 1.0, 0.6296, 1.0, 0.6111, 1.0, 0.6296, 1.0, 0.6111, 1.0, 0.6111, 1.0, 0.6296, 1.0, 0.6296, 0.6667, 0.6296, 0.6667, 0.6296, 1.0, 0.6296, 0.6667, 0.6296, 1.0, 0.6296, 1.0, 0.6296, 0.6667, 0.6296, 0.6667, 0.6296, 0.6667, 0.6111, 0.6667, 0.6111, 0.6667, 0.6296, 0.6667, 0.6111, 0.6667, 0.6296, 0.6667, 0.6296, 0.6667, 0.6111, 0.6667, 0.6111, 1.0, 0.6111, 1.0, 0.6111, 0.6667, 0.6111, 1.0, 0.6111, 0.6667, 0.6111, 0.6667, 0.6111, 1.0, 0.6111, 1.0, 0.6296, 1.0, 0.6481, 1.0, 0.6481, 1.0, 0.6296, 1.0, 0.6481, 1.0, 0.6296, 1.0, 0.6296, 1.0, 0.6481, 1.0, 0.6481, 0.6667, 0.6481, 0.6667, 0.6481, 1.0, 0.6481, 0.6667, 0.6481, 1.0, 0.6481, 1.0, 0.6481, 0.6667, 0.6481, 0.6667, 0.6481, 0.6667, 0.6296, 0.6667, 0.6296, 0.6667, 0.6481, 0.6667, 0.6296, 0.6667, 0.6481, 0.6667, 0.6481, 0.6667, 0.6296, 0.6667, 0.6296, 1.0, 0.6296, 1.0, 0.6296, 0.6667, 0.6296, 1.0, 0.6296, 0.6667, 0.6296, 0.6667, 0.6296, 1.0, 0.6296, 1.0, 0.6481, 1.0, 0.6667, 1.0, 0.6667, 1.0, 0.6481, 1.0, 0.6667, 1.0, 0.6481, 1.0, 0.6481, 1.0, 0.6667, 1.0, 0.6667, 0.6667, 0.6667, 0.6667, 0.6667, 1.0, 0.6667, 0.6667, 0.6667, 1.0, 0.6667, 1.0, 0.6667, 0.6667, 0.6667, 0.6667, 0.6667, 0.6667, 0.6481, 0.6667, 0.6481, 0.6667, 0.6667, 0.6667, 0.6481, 0.6667, 0.6667, 0.6667, 0.6667, 0.6667, 0.6481, 0.6667, 0.6481, 1.0, 0.6481, 1.0, 0.6481, 0.6667, 0.6481, 1.0, 0.6481, 0.6667, 0.6481, 0.6667, 0.6481, 1.0, 0.6481, 1.0, 0.6667, 1.0, 0.6852, 1.0, 0.6852, 1.0, 0.6667, 1.0, 0.6852, 1.0, 0.6667, 1.0, 0.6667, 1.0, 0.6852, 1.0, 0.6852, 0.6667, 0.6852, 0.6667, 0.6852, 1.0, 0.6852, 0.6667, 0.6852, 1.0, 0.6852, 1.0, 0.6852, 0.6667, 0.6852, 0.6667, 0.6852, 0.6667, 0.6667, 0.6667, 0.6667, 0.6667, 0.6852, 0.6667, 0.6667, 0.6667, 0.6852, 0.6667, 0.6852, 0.6667, 0.6667, 0.6667, 0.6667, 1.0, 0.6667, 1.0, 0.6667, 0.6667, 0.6667, 1.0, 0.6667, 0.6667, 0.6667, 0.6667, 0.6667, 1.0, 0.6667, 1.0, 0.6852, 1.0, 0.7037, 1.0, 0.7037, 1.0, 0.6852, 1.0, 0.7037, 1.0, 0.6852, 1.0, 0.6852, 1.0, 0.7037, 1.0, 0.7037, 0.6667, 0.7037, 0.6667, 0.7037, 1.0, 0.7037, 0.6667, 0.7037, 1.0, 0.7037, 1.0, 0.7037, 0.6667, 0.7037, 0.6667, 0.7037, 0.6667, 0.6852, 0.6667, 0.6852, 0.6667, 0.7037, 0.6667, 0.6852, 0.6667, 0.7037, 0.6667, 0.7037, 0.6667, 0.6852, 0.6667, 0.6852, 1.0, 0.6852, 1.0, 0.6852, 0.6667, 0.6852, 1.0, 0.6852, 0.6667, 0.6852, 0.6667, 0.6852, 1.0, 0.6852, 1.0, 0.7037, 1.0, 0.7222, 1.0, 0.7222, 1.0, 0.7037, 1.0, 0.7222, 1.0, 0.7037, 1.0, 0.7037, 1.0, 0.7222, 1.0, 0.7222, 0.6667, 0.7222, 0.6667, 0.7222, 1.0, 0.7222, 0.6667, 0.7222, 1.0, 0.7222, 1.0, 0.7222, 0.6667, 0.7222, 0.6667, 0.7222, 0.6667, 0.7037, 0.6667, 0.7037, 0.6667, 0.7222, 0.6667, 0.7037, 0.6667, 0.7222, 0.6667, 0.7222, 0.6667, 0.7037, 0.6667, 0.7037, 1.0, 0.7037, 1.0, 0.7037, 0.6667, 0.7037, 1.0, 0.7037, 0.6667, 0.7037, 0.6667, 0.7037, 1.0, 0.7037, 1.0, 0.7222, 1.0, 0.7407, 1.0, 0.7407, 1.0, 0.7222, 1.0, 0.7407, 1.0, 0.7222, 1.0, 0.7222, 1.0, 0.7407, 1.0, 0.7407, 0.6667, 0.7407, 0.6667, 0.7407, 1.0, 0.7407, 0.6667, 0.7407, 1.0, 0.7407, 1.0, 0.7407, 0.6667, 0.7407, 0.6667, 0.7407, 0.6667, 0.7222, 0.6667, 0.7222, 0.6667, 0.7407, 0.6667, 0.7222, 0.6667, 0.7407, 0.6667, 0.7407, 0.6667, 0.7222, 0.6667, 0.7222, 1.0, 0.7222, 1.0, 0.7222, 0.6667, 0.7222, 1.0, 0.7222, 0.6667, 0.7222, 0.6667, 0.7222, 1.0, 0.7222, 1.0, 0.7407, 1.0, 0.7593, 1.0, 0.7593, 1.0, 0.7407, 1.0, 0.7593, 1.0, 0.7407, 1.0, 0.7407, 1.0, 0.7593, 1.0, 0.7593, 0.6667, 0.7593, 0.6667, 0.7593, 1.0, 0.7593, 0.6667, 0.7593, 1.0, 0.7593, 1.0, 0.7593, 0.6667, 0.7593, 0.6667, 0.7593, 0.6667, 0.7407, 0.6667, 0.7407, 0.6667, 0.7593, 0.6667, 0.7407, 0.6667, 0.7593, 0.6667, 0.7593, 0.6667, 0.7407, 0.6667, 0.7407, 1.0, 0.7407, 1.0, 0.7407, 0.6667, 0.7407, 1.0, 0.7407, 0.6667, 0.7407, 0.6667, 0.7407, 1.0, 0.7407, 1.0, 0.7593, 1.0, 0.7778, 1.0, 0.7778, 1.0, 0.7593, 1.0, 0.7778, 1.0, 0.7593, 1.0, 0.7593, 1.0, 0.7778, 1.0, 0.7778, 0.6667, 0.7778, 0.6667, 0.7778, 1.0, 0.7778, 0.6667, 0.7778, 1.0, 0.7778, 1.0, 0.7778, 0.6667, 0.7778, 0.6667, 0.7778, 0.6667, 0.7593, 0.6667, 0.7593, 0.6667, 0.7778, 0.6667, 0.7593, 0.6667, 0.7778, 0.6667, 0.7778, 0.6667, 0.7593, 0.6667, 0.7593, 1.0, 0.7593, 1.0, 0.7593, 0.6667, 0.7593, 1.0, 0.7593, 0.6667, 0.7593, 0.6667, 0.7593, 1.0, 0.7593, 1.0, 0.7778, 1.0, 0.7963, 1.0, 0.7963, 1.0, 0.7778, 1.0, 0.7963, 1.0, 0.7778, 1.0, 0.7778, 1.0, 0.7963, 1.0, 0.7963, 0.6667, 0.7963, 0.6667, 0.7963, 1.0, 0.7963, 0.6667, 0.7963, 1.0, 0.7963, 1.0, 0.7963, 0.6667, 0.7963, 0.6667, 0.7963, 0.6667, 0.7778, 0.6667, 0.7778, 0.6667, 0.7963, 0.6667, 0.7778, 0.6667, 0.7963, 0.6667, 0.7963, 0.6667, 0.7778, 0.6667, 0.7778, 1.0, 0.7778, 1.0, 0.7778, 0.6667, 0.7778, 1.0, 0.7778, 0.6667, 0.7778, 0.6667, 0.7778, 1.0, 0.7778, 1.0, 0.7963, 1.0, 0.8148, 1.0, 0.8148, 1.0, 0.7963, 1.0, 0.8148, 1.0, 0.7963, 1.0, 0.7963, 1.0, 0.8148, 1.0, 0.8148, 0.6667, 0.8148, 0.6667, 0.8148, 1.0, 0.8148, 0.6667, 0.8148, 1.0, 0.8148, 1.0, 0.8148, 0.6667, 0.8148, 0.6667, 0.8148, 0.6667, 0.7963, 0.6667, 0.7963, 0.6667, 0.8148, 0.6667, 0.7963, 0.6667, 0.8148, 0.6667, 0.8148, 0.6667, 0.7963, 0.6667, 0.7963, 1.0, 0.7963, 1.0, 0.7963, 0.6667, 0.7963, 1.0, 0.7963, 0.6667, 0.7963, 0.6667, 0.7963, 1.0, 0.7963, 1.0, 0.8148, 1.0, 0.8333, 1.0, 0.8333, 1.0, 0.8148, 1.0, 0.8333, 1.0, 0.8148, 1.0, 0.8148, 1.0, 0.8333, 1.0, 0.8333, 0.6667, 0.8333, 0.6667, 0.8333, 1.0, 0.8333, 0.6667, 0.8333, 1.0, 0.8333, 1.0, 0.8333, 0.6667, 0.8333, 0.6667, 0.8333, 0.6667, 0.8148, 0.6667, 0.8148, 0.6667, 0.8333, 0.6667, 0.8148, 0.6667, 0.8333, 0.6667, 0.8333, 0.6667, 0.8148, 0.6667, 0.8148, 1.0, 0.8148, 1.0, 0.8148, 0.6667, 0.8148, 1.0, 0.8148, 0.6667, 0.8148, 0.6667, 0.8148, 1.0, 0.8148, 1.0, 0.8333, 1.0, 0.8519, 1.0, 0.8519, 1.0, 0.8333, 1.0, 0.8519, 1.0, 0.8333, 1.0, 0.8333, 1.0, 0.8519, 1.0, 0.8519, 0.6667, 0.8519, 0.6667, 0.8519, 1.0, 0.8519, 0.6667, 0.8519, 1.0, 0.8519, 1.0, 0.8519, 0.6667, 0.8519, 0.6667, 0.8519, 0.6667, 0.8333, 0.6667, 0.8333, 0.6667, 0.8519, 0.6667, 0.8333, 0.6667, 0.8519, 0.6667, 0.8519, 0.6667, 0.8333, 0.6667, 0.8333, 1.0, 0.8333, 1.0, 0.8333, 0.6667, 0.8333, 1.0, 0.8333, 0.6667, 0.8333, 0.6667, 0.8333, 1.0, 0.8333, 1.0, 0.8519, 1.0, 0.8704, 1.0, 0.8704, 1.0, 0.8519, 1.0, 0.8704, 1.0, 0.8519, 1.0, 0.8519, 1.0, 0.8704, 1.0, 0.8704, 0.6667, 0.8704, 0.6667, 0.8704, 1.0, 0.8704, 0.6667, 0.8704, 1.0, 0.8704, 1.0, 0.8704, 0.6667, 0.8704, 0.6667, 0.8704, 0.6667, 0.8519, 0.6667, 0.8519, 0.6667, 0.8704, 0.6667, 0.8519, 0.6667, 0.8704, 0.6667, 0.8704, 0.6667, 0.8519, 0.6667, 0.8519, 1.0, 0.8519, 1.0, 0.8519, 0.6667, 0.8519, 1.0, 0.8519, 0.6667, 0.8519, 0.6667, 0.8519, 1.0, 0.8519, 1.0, 0.8704, 1.0, 0.8889, 1.0, 0.8889, 1.0, 0.8704, 1.0, 0.8889, 1.0, 0.8704, 1.0, 0.8704, 1.0, 0.8889, 1.0, 0.8889, 0.6667, 0.8889, 0.6667, 0.8889, 1.0, 0.8889, 0.6667, 0.8889, 1.0, 0.8889, 1.0, 0.8889, 0.6667, 0.8889, 0.6667, 0.8889, 0.6667, 0.8704, 0.6667, 0.8704, 0.6667, 0.8889, 0.6667, 0.8704, 0.6667, 0.8889, 0.6667, 0.8889, 0.6667, 0.8704, 0.6667, 0.8704, 1.0, 0.8704, 1.0, 0.8704, 0.6667, 0.8704, 1.0, 0.8704, 0.6667, 0.8704, 0.6667, 0.8704, 1.0, 0.8704, 1.0, 0.8889, 1.0, 0.9074, 1.0, 0.9074, 1.0, 0.8889, 1.0, 0.9074, 1.0, 0.8889, 1.0, 0.8889, 1.0, 0.9074, 1.0, 0.9074, 0.6667, 0.9074, 0.6667, 0.9074, 1.0, 0.9074, 0.6667, 0.9074, 1.0, 0.9074, 1.0, 0.9074, 0.6667, 0.9074, 0.6667, 0.9074, 0.6667, 0.8889, 0.6667, 0.8889, 0.6667, 0.9074, 0.6667, 0.8889, 0.6667, 0.9074, 0.6667, 0.9074, 0.6667, 0.8889, 0.6667, 0.8889, 1.0, 0.8889, 1.0, 0.8889, 0.6667, 0.8889, 1.0, 0.8889, 0.6667, 0.8889, 0.6667, 0.8889, 1.0, 0.8889, 1.0, 0.9074, 1.0, 0.9259, 1.0, 0.9259, 1.0, 0.9074, 1.0, 0.9259, 1.0, 0.9074, 1.0, 0.9074, 1.0, 0.9259, 1.0, 0.9259, 0.6667, 0.9259, 0.6667, 0.9259, 1.0, 0.9259, 0.6667, 0.9259, 1.0, 0.9259, 1.0, 0.9259, 0.6667, 0.9259, 0.6667, 0.9259, 0.6667, 0.9074, 0.6667, 0.9074, 0.6667, 0.9259, 0.6667, 0.9074, 0.6667, 0.9259, 0.6667, 0.9259, 0.6667, 0.9074, 0.6667, 0.9074, 1.0, 0.9074, 1.0, 0.9074, 0.6667, 0.9074, 1.0, 0.9074, 0.6667, 0.9074, 0.6667, 0.9074, 1.0, 0.9074, 1.0, 0.9259, 1.0, 0.9444, 1.0, 0.9444, 1.0, 0.9259, 1.0, 0.9444, 1.0, 0.9259, 1.0, 0.9259, 1.0, 0.9444, 1.0, 0.9444, 0.6667, 0.9444, 0.6667, 0.9444, 1.0, 0.9444, 0.6667, 0.9444, 1.0, 0.9444, 1.0, 0.9444, 0.6667, 0.9444, 0.6667, 0.9444, 0.6667, 0.9259, 0.6667, 0.9259, 0.6667, 0.9444, 0.6667, 0.9259, 0.6667, 0.9444, 0.6667, 0.9444, 0.6667, 0.9259, 0.6667, 0.9259, 1.0, 0.9259, 1.0, 0.9259, 0.6667, 0.9259, 1.0, 0.9259, 0.6667, 0.9259, 0.6667, 0.9259, 1.0, 0.9259, 1.0, 0.9444, 1.0, 0.963, 1.0, 0.963, 1.0, 0.9444, 1.0, 0.963, 1.0, 0.9444, 1.0, 0.9444, 1.0, 0.963, 1.0, 0.963, 0.6667, 0.963, 0.6667, 0.963, 1.0, 0.963, 0.6667, 0.963, 1.0, 0.963, 1.0, 0.963, 0.6667, 0.963, 0.6667, 0.963, 0.6667, 0.9444, 0.6667, 0.9444, 0.6667, 0.963, 0.6667, 0.9444, 0.6667, 0.963, 0.6667, 0.963, 0.6667, 0.9444, 0.6667, 0.9444, 1.0, 0.9444, 1.0, 0.9444, 0.6667, 0.9444, 1.0, 0.9444, 0.6667, 0.9444, 0.6667, 0.9444, 1.0, 0.9444, 1.0, 0.963, 1.0, 0.9815, 1.0, 0.9815, 1.0, 0.963, 1.0, 0.9815, 1.0, 0.963, 1.0, 0.963, 1.0, 0.9815, 1.0, 0.9815, 0.6667, 0.9815, 0.6667, 0.9815, 1.0, 0.9815, 0.6667, 0.9815, 1.0, 0.9815, 1.0, 0.9815, 0.6667, 0.9815, 0.6667, 0.9815, 0.6667, 0.963, 0.6667, 0.963, 0.6667, 0.9815, 0.6667, 0.963, 0.6667, 0.9815, 0.6667, 0.9815, 0.6667, 0.963, 0.6667, 0.963, 1.0, 0.963, 1.0, 0.963, 0.6667, 0.963, 1.0, 0.963, 0.6667, 0.963, 0.6667, 0.963, 1.0, 0.963])
me_cylinder_001.materials.append(mat_material_001)
me_cylinder_001.materials.append(mat_material_002)
me_cylinder_001.materials.append(mat_material_003)
me_cylinder_001.use_remesh_fix_poles = True
me_cylinder_001.use_remesh_preserve_attributes = False
me_cylinder_001.use_mirror_vertex_groups = False
me_cylinder_001.update()
me_cylinder_002 = bpy.data.meshes.new('Cylinder.002')
me_cylinder_002.from_pydata([(0.0, 1.0, -8.0), (0.0, 1.0, 8.0), (0.866, -0.5, -8.0), (0.866, -0.5, 8.0), (-0.866, -0.5, -8.0), (-0.866, -0.5, 8.0), (0.0, 1.0, -7.407), (0.0, 1.0, -6.815), (0.0, 1.0, -6.222), (0.0, 1.0, -5.63), (0.0, 1.0, -5.037), (0.0, 1.0, -4.444), (0.0, 1.0, -3.852), (0.0, 1.0, -3.259), (0.0, 1.0, -2.667), (0.0, 1.0, -2.074), (0.0, 1.0, -1.481), (0.0, 1.0, -0.8889), (0.0, 1.0, -0.2963), (0.0, 1.0, 0.2963), (0.0, 1.0, 0.8889), (0.0, 1.0, 1.481), (0.0, 1.0, 2.074), (0.0, 1.0, 2.667), (0.0, 1.0, 3.259), (0.0, 1.0, 3.852), (0.0, 1.0, 4.444), (0.0, 1.0, 5.037), (0.0, 1.0, 5.63), (0.0, 1.0, 6.222), (0.0, 1.0, 6.815), (0.0, 1.0, 7.407), (0.866, -0.5, 7.407), (0.866, -0.5, 6.815), (0.866, -0.5, 6.222), (0.866, -0.5, 5.63), (0.866, -0.5, 5.037), (0.866, -0.5, 4.444), (0.866, -0.5, 3.852), (0.866, -0.5, 3.259), (0.866, -0.5, 2.667), (0.866, -0.5, 2.074), (0.866, -0.5, 1.481), (0.866, -0.5, 0.8889), (0.866, -0.5, 0.2963), (0.866, -0.5, -0.2963), (0.866, -0.5, -0.8889), (0.866, -0.5, -1.481), (0.866, -0.5, -2.074), (0.866, -0.5, -2.667), (0.866, -0.5, -3.259), (0.866, -0.5, -3.852), (0.866, -0.5, -4.444), (0.866, -0.5, -5.037), (0.866, -0.5, -5.63), (0.866, -0.5, -6.222), (0.866, -0.5, -6.815), (0.866, -0.5, -7.407), (-0.866, -0.5, 7.407), (-0.866, -0.5, 6.815), (-0.866, -0.5, 6.222), (-0.866, -0.5, 5.63), (-0.866, -0.5, 5.037), (-0.866, -0.5, 4.444), (-0.866, -0.5, 3.852), (-0.866, -0.5, 3.259), (-0.866, -0.5, 2.667), (-0.866, -0.5, 2.074), (-0.866, -0.5, 1.481), (-0.866, -0.5, 0.8889), (-0.866, -0.5, 0.2963), (-0.866, -0.5, -0.2963), (-0.866, -0.5, -0.8889), (-0.866, -0.5, -1.481), (-0.866, -0.5, -2.074), (-0.866, -0.5, -2.667), (-0.866, -0.5, -3.259), (-0.866, -0.5, -3.852), (-0.866, -0.5, -4.444), (-0.866, -0.5, -5.037), (-0.866, -0.5, -5.63), (-0.866, -0.5, -6.222), (-0.866, -0.5, -6.815), (-0.866, -0.5, -7.407)], [], [(31, 1, 3, 32), (32, 3, 5, 58), (58, 5, 1, 31), (4, 83, 6, 0), (83, 82, 7, 6), (82, 81, 8, 7), (81, 80, 9, 8), (80, 79, 10, 9), (79, 78, 11, 10), (78, 77, 12, 11), (77, 76, 13, 12), (76, 75, 14, 13), (75, 74, 15, 14), (74, 73, 16, 15), (73, 72, 17, 16), (72, 71, 18, 17), (71, 70, 19, 18), (70, 69, 20, 19), (69, 68, 21, 20), (68, 67, 22, 21), (67, 66, 23, 22), (66, 65, 24, 23), (65, 64, 25, 24), (64, 63, 26, 25), (63, 62, 27, 26), (62, 61, 28, 27), (61, 60, 29, 28), (60, 59, 30, 29), (59, 58, 31, 30), (2, 57, 83, 4), (57, 56, 82, 83), (56, 55, 81, 82), (55, 54, 80, 81), (54, 53, 79, 80), (53, 52, 78, 79), (52, 51, 77, 78), (51, 50, 76, 77), (50, 49, 75, 76), (49, 48, 74, 75), (48, 47, 73, 74), (47, 46, 72, 73), (46, 45, 71, 72), (45, 44, 70, 71), (44, 43, 69, 70), (43, 42, 68, 69), (42, 41, 67, 68), (41, 40, 66, 67), (40, 39, 65, 66), (39, 38, 64, 65), (38, 37, 63, 64), (37, 36, 62, 63), (36, 35, 61, 62), (35, 34, 60, 61), (34, 33, 59, 60), (33, 32, 58, 59), (0, 6, 57, 2), (6, 7, 56, 57), (7, 8, 55, 56), (8, 9, 54, 55), (9, 10, 53, 54), (10, 11, 52, 53), (11, 12, 51, 52), (12, 13, 50, 51), (13, 14, 49, 50), (14, 15, 48, 49), (15, 16, 47, 48), (16, 17, 46, 47), (17, 18, 45, 46), (18, 19, 44, 45), (19, 20, 43, 44), (20, 21, 42, 43), (21, 22, 41, 42), (22, 23, 40, 41), (23, 24, 39, 40), (24, 25, 38, 39), (25, 26, 37, 38), (26, 27, 36, 37), (27, 28, 35, 36), (28, 29, 34, 35), (29, 30, 33, 34), (30, 31, 32, 33)])
_uv = me_cylinder_002.uv_layers.new(name='UVMap')
_uv.uv.foreach_set('vector', [1.0, 0.9815, 1.0, 1.0, 0.6667, 1.0, 0.6667, 0.9815, 0.6667, 0.9815, 0.6667, 1.0, 0.3333, 1.0, 0.3333, 0.9815, 0.3333, 0.9815, 0.3333, 1.0, -5.96e-08, 1.0, -5.96e-08, 0.9815, 0.3333, 0.5, 0.3333, 0.5185, -5.96e-08, 0.5185, -5.96e-08, 0.5, 0.3333, 0.5185, 0.3333, 0.537, -5.96e-08, 0.537, -5.96e-08, 0.5185, 0.3333, 0.537, 0.3333, 0.5556, -5.96e-08, 0.5556, -5.96e-08, 0.537, 0.3333, 0.5556, 0.3333, 0.5741, -5.96e-08, 0.5741, -5.96e-08, 0.5556, 0.3333, 0.5741, 0.3333, 0.5926, -5.96e-08, 0.5926, -5.96e-08, 0.5741, 0.3333, 0.5926, 0.3333, 0.6111, -5.96e-08, 0.6111, -5.96e-08, 0.5926, 0.3333, 0.6111, 0.3333, 0.6296, -5.96e-08, 0.6296, -5.96e-08, 0.6111, 0.3333, 0.6296, 0.3333, 0.6481, -5.96e-08, 0.6481, -5.96e-08, 0.6296, 0.3333, 0.6481, 0.3333, 0.6667, -5.96e-08, 0.6667, -5.96e-08, 0.6481, 0.3333, 0.6667, 0.3333, 0.6852, -5.96e-08, 0.6852, -5.96e-08, 0.6667, 0.3333, 0.6852, 0.3333, 0.7037, -5.96e-08, 0.7037, -5.96e-08, 0.6852, 0.3333, 0.7037, 0.3333, 0.7222, -5.96e-08, 0.7222, -5.96e-08, 0.7037, 0.3333, 0.7222, 0.3333, 0.7407, -5.96e-08, 0.7407, -5.96e-08, 0.7222, 0.3333, 0.7407, 0.3333, 0.7593, -5.96e-08, 0.7593, -5.96e-08, 0.7407, 0.3333, 0.7593, 0.3333, 0.7778, -5.96e-08, 0.7778, -5.96e-08, 0.7593, 0.3333, 0.7778, 0.3333, 0.7963, -5.96e-08, 0.7963, -5.96e-08, 0.7778, 0.3333, 0.7963, 0.3333, 0.8148, -5.96e-08, 0.8148, -5.96e-08, 0.7963, 0.3333, 0.8148, 0.3333, 0.8333, -5.96e-08, 0.8333, -5.96e-08, 0.8148, 0.3333, 0.8333, 0.3333, 0.8519, -5.96e-08, 0.8519, -5.96e-08, 0.8333, 0.3333, 0.8519, 0.3333, 0.8704, -5.96e-08, 0.8704, -5.96e-08, 0.8519, 0.3333, 0.8704, 0.3333, 0.8889, -5.96e-08, 0.8889, -5.96e-08, 0.8704, 0.3333, 0.8889, 0.3333, 0.9074, -5.96e-08, 0.9074, -5.96e-08, 0.8889, 0.3333, 0.9074, 0.3333, 0.9259, -5.96e-08, 0.9259, -5.96e-08, 0.9074, 0.3333, 0.9259, 0.3333, 0.9444, -5.96e-08, 0.9444, -5.96e-08, 0.9259, 0.3333, 0.9444, 0.3333, 0.963, -5.96e-08, 0.963, -5.96e-08, 0.9444, 0.3333, 0.963, 0.3333, 0.9815, -5.96e-08, 0.9815, -5.96e-08, 0.963, 0.6667, 0.5, 0.6667, 0.5185, 0.3333, 0.5185, 0.3333, 0.5, 0.6667, 0.5185, 0.6667, 0.537, 0.3333, 0.537, 0.3333, 0.5185, 0.6667, 0.537, 0.6667, 0.5556, 0.3333, 0.5556, 0.3333, 0.537, 0.6667, 0.5556, 0.6667, 0.5741, 0.3333, 0.5741, 0.3333, 0.5556, 0.6667, 0.5741, 0.6667, 0.5926, 0.3333, 0.5926, 0.3333, 0.5741, 0.6667, 0.5926, 0.6667, 0.6111, 0.3333, 0.6111, 0.3333, 0.5926, 0.6667, 0.6111, 0.6667, 0.6296, 0.3333, 0.6296, 0.3333, 0.6111, 0.6667, 0.6296, 0.6667, 0.6481, 0.3333, 0.6481, 0.3333, 0.6296, 0.6667, 0.6481, 0.6667, 0.6667, 0.3333, 0.6667, 0.3333, 0.6481, 0.6667, 0.6667, 0.6667, 0.6852, 0.3333, 0.6852, 0.3333, 0.6667, 0.6667, 0.6852, 0.6667, 0.7037, 0.3333, 0.7037, 0.3333, 0.6852, 0.6667, 0.7037, 0.6667, 0.7222, 0.3333, 0.7222, 0.3333, 0.7037, 0.6667, 0.7222, 0.6667, 0.7407, 0.3333, 0.7407, 0.3333, 0.7222, 0.6667, 0.7407, 0.6667, 0.7593, 0.3333, 0.7593, 0.3333, 0.7407, 0.6667, 0.7593, 0.6667, 0.7778, 0.3333, 0.7778, 0.3333, 0.7593, 0.6667, 0.7778, 0.6667, 0.7963, 0.3333, 0.7963, 0.3333, 0.7778, 0.6667, 0.7963, 0.6667, 0.8148, 0.3333, 0.8148, 0.3333, 0.7963, 0.6667, 0.8148, 0.6667, 0.8333, 0.3333, 0.8333, 0.3333, 0.8148, 0.6667, 0.8333, 0.6667, 0.8519, 0.3333, 0.8519, 0.3333, 0.8333, 0.6667, 0.8519, 0.6667, 0.8704, 0.3333, 0.8704, 0.3333, 0.8519, 0.6667, 0.8704, 0.6667, 0.8889, 0.3333, 0.8889, 0.3333, 0.8704, 0.6667, 0.8889, 0.6667, 0.9074, 0.3333, 0.9074, 0.3333, 0.8889, 0.6667, 0.9074, 0.6667, 0.9259, 0.3333, 0.9259, 0.3333, 0.9074, 0.6667, 0.9259, 0.6667, 0.9444, 0.3333, 0.9444, 0.3333, 0.9259, 0.6667, 0.9444, 0.6667, 0.963, 0.3333, 0.963, 0.3333, 0.9444, 0.6667, 0.963, 0.6667, 0.9815, 0.3333, 0.9815, 0.3333, 0.963, 1.0, 0.5, 1.0, 0.5185, 0.6667, 0.5185, 0.6667, 0.5, 1.0, 0.5185, 1.0, 0.537, 0.6667, 0.537, 0.6667, 0.5185, 1.0, 0.537, 1.0, 0.5556, 0.6667, 0.5556, 0.6667, 0.537, 1.0, 0.5556, 1.0, 0.5741, 0.6667, 0.5741, 0.6667, 0.5556, 1.0, 0.5741, 1.0, 0.5926, 0.6667, 0.5926, 0.6667, 0.5741, 1.0, 0.5926, 1.0, 0.6111, 0.6667, 0.6111, 0.6667, 0.5926, 1.0, 0.6111, 1.0, 0.6296, 0.6667, 0.6296, 0.6667, 0.6111, 1.0, 0.6296, 1.0, 0.6481, 0.6667, 0.6481, 0.6667, 0.6296, 1.0, 0.6481, 1.0, 0.6667, 0.6667, 0.6667, 0.6667, 0.6481, 1.0, 0.6667, 1.0, 0.6852, 0.6667, 0.6852, 0.6667, 0.6667, 1.0, 0.6852, 1.0, 0.7037, 0.6667, 0.7037, 0.6667, 0.6852, 1.0, 0.7037, 1.0, 0.7222, 0.6667, 0.7222, 0.6667, 0.7037, 1.0, 0.7222, 1.0, 0.7407, 0.6667, 0.7407, 0.6667, 0.7222, 1.0, 0.7407, 1.0, 0.7593, 0.6667, 0.7593, 0.6667, 0.7407, 1.0, 0.7593, 1.0, 0.7778, 0.6667, 0.7778, 0.6667, 0.7593, 1.0, 0.7778, 1.0, 0.7963, 0.6667, 0.7963, 0.6667, 0.7778, 1.0, 0.7963, 1.0, 0.8148, 0.6667, 0.8148, 0.6667, 0.7963, 1.0, 0.8148, 1.0, 0.8333, 0.6667, 0.8333, 0.6667, 0.8148, 1.0, 0.8333, 1.0, 0.8519, 0.6667, 0.8519, 0.6667, 0.8333, 1.0, 0.8519, 1.0, 0.8704, 0.6667, 0.8704, 0.6667, 0.8519, 1.0, 0.8704, 1.0, 0.8889, 0.6667, 0.8889, 0.6667, 0.8704, 1.0, 0.8889, 1.0, 0.9074, 0.6667, 0.9074, 0.6667, 0.8889, 1.0, 0.9074, 1.0, 0.9259, 0.6667, 0.9259, 0.6667, 0.9074, 1.0, 0.9259, 1.0, 0.9444, 0.6667, 0.9444, 0.6667, 0.9259, 1.0, 0.9444, 1.0, 0.963, 0.6667, 0.963, 0.6667, 0.9444, 1.0, 0.963, 1.0, 0.9815, 0.6667, 0.9815, 0.6667, 0.963])
me_cylinder_002.materials.append(mat_material_004)
me_cylinder_002.use_remesh_fix_poles = True
me_cylinder_002.use_remesh_preserve_attributes = False
me_cylinder_002.use_mirror_vertex_groups = False
me_cylinder_002.update()

# ---- objects
ob_collection_2 = bpy.data.objects.new('Collection 2', None)
ob_collection_2_001 = bpy.data.objects.new('Collection 2.001', None)
ob_collection_2_002 = bpy.data.objects.new('Collection 2.002', None)
ob_collection_2_003 = bpy.data.objects.new('Collection 2.003', None)
ob_collection_2_004 = bpy.data.objects.new('Collection 2.004', None)
ob_collection_2_005 = bpy.data.objects.new('Collection 2.005', None)
ob_collection_2_006 = bpy.data.objects.new('Collection 2.006', None)
ob_collection_2_007 = bpy.data.objects.new('Collection 2.007', None)
ob_collection_2_008 = bpy.data.objects.new('Collection 2.008', None)
ob_collection_2_009 = bpy.data.objects.new('Collection 2.009', None)
ob_collection_2_010 = bpy.data.objects.new('Collection 2.010', None)
ob_collection_2_011 = bpy.data.objects.new('Collection 2.011', None)
ob_collection_2_012 = bpy.data.objects.new('Collection 2.012', None)
ob_camera = bpy.data.objects.new('Camera', cam_camera)
ob_cylinder = bpy.data.objects.new('Cylinder', me_cylinder_001)
ob_cylinder_001 = bpy.data.objects.new('Cylinder.001', me_cylinder_002)

# ---- transforms, parenting, visibility, modifiers, constraints
ob_collection_2.location = (0.0, 16.0, 0.0)
ob_collection_2.instance_type = 'COLLECTION'
ob_collection_2.lineart.crease_threshold = 0.0
ob_collection_2_001.location = (0.0, 32.0, 0.0)
ob_collection_2_001.instance_type = 'COLLECTION'
ob_collection_2_001.lineart.crease_threshold = 0.0
ob_collection_2_002.location = (0.0, 48.0, 0.0)
ob_collection_2_002.instance_type = 'COLLECTION'
ob_collection_2_002.lineart.crease_threshold = 0.0
ob_collection_2_003.location = (0.0, 64.0, 0.0)
ob_collection_2_003.instance_type = 'COLLECTION'
ob_collection_2_003.lineart.crease_threshold = 0.0
ob_collection_2_004.location = (0.0, 80.0, 0.0)
ob_collection_2_004.instance_type = 'COLLECTION'
ob_collection_2_004.lineart.crease_threshold = 0.0
ob_collection_2_005.location = (0.0, 96.0, 0.0)
ob_collection_2_005.instance_type = 'COLLECTION'
ob_collection_2_005.lineart.crease_threshold = 0.0
ob_collection_2_006.location = (0.0, 112.0, 0.0)
ob_collection_2_006.instance_type = 'COLLECTION'
ob_collection_2_006.lineart.crease_threshold = 0.0
ob_collection_2_007.location = (0.0, 128.0, 0.0)
ob_collection_2_007.instance_type = 'COLLECTION'
ob_collection_2_007.lineart.crease_threshold = 0.0
ob_collection_2_008.location = (0.0, 144.0, 0.0)
ob_collection_2_008.instance_type = 'COLLECTION'
ob_collection_2_008.lineart.crease_threshold = 0.0
ob_collection_2_009.location = (0.0, 160.0, 0.0)
ob_collection_2_009.instance_type = 'COLLECTION'
ob_collection_2_009.lineart.crease_threshold = 0.0
ob_collection_2_010.location = (0.0, 176.0, 0.0)
ob_collection_2_010.instance_type = 'COLLECTION'
ob_collection_2_010.lineart.crease_threshold = 0.0
ob_collection_2_011.location = (0.0, 192.0, 0.0)
ob_collection_2_011.instance_type = 'COLLECTION'
ob_collection_2_011.lineart.crease_threshold = 0.0
ob_collection_2_012.location = (0.0, 208.0, 0.0)
ob_collection_2_012.instance_type = 'COLLECTION'
ob_collection_2_012.lineart.crease_threshold = 0.0
ob_camera.location = (0.0, -8.0, 0.0)
ob_camera.rotation_euler = (1.571, -0.0, -0.0)
ob_camera.lineart.crease_threshold = 0.0
ob_cylinder.location = (0.0, 0.0, 0.0)
ob_cylinder.rotation_euler = (1.571, -0.0, 0.0)
ob_cylinder.lineart.crease_threshold = 0.0
ob_cylinder_001.location = (0.0, 0.0, 0.0)
ob_cylinder_001.rotation_euler = (1.571, -0.0, 0.0)
ob_cylinder_001.scale = (1.31, 1.31, 1.0)
ob_cylinder_001.lineart.crease_threshold = 0.0
ob_collection_2.instance_collection = col_collection_2
ob_collection_2_001.instance_collection = col_collection_2
ob_collection_2_002.instance_collection = col_collection_2
ob_collection_2_003.instance_collection = col_collection_2
ob_collection_2_004.instance_collection = col_collection_2
ob_collection_2_005.instance_collection = col_collection_2
ob_collection_2_006.instance_collection = col_collection_2
ob_collection_2_007.instance_collection = col_collection_2
ob_collection_2_008.instance_collection = col_collection_2
ob_collection_2_009.instance_collection = col_collection_2
ob_collection_2_010.instance_collection = col_collection_2
ob_collection_2_011.instance_collection = col_collection_2
ob_collection_2_012.instance_collection = col_collection_2

# ---- collection membership
col_collection.objects.link(ob_collection_2)
col_collection.objects.link(ob_collection_2_001)
col_collection.objects.link(ob_collection_2_002)
col_collection.objects.link(ob_collection_2_003)
col_collection.objects.link(ob_collection_2_004)
col_collection.objects.link(ob_collection_2_005)
col_collection.objects.link(ob_collection_2_006)
col_collection.objects.link(ob_collection_2_007)
col_collection.objects.link(ob_collection_2_008)
col_collection.objects.link(ob_collection_2_009)
col_collection.objects.link(ob_collection_2_010)
col_collection.objects.link(ob_collection_2_011)
col_collection.objects.link(ob_collection_2_012)
col_collection.objects.link(ob_camera)
col_collection_2.objects.link(ob_cylinder)
col_collection_2.objects.link(ob_cylinder_001)

# ---- scene / render settings (as saved in the file)
scene.camera = ob_camera
scene.frame_start = 1; scene.frame_end = 310; scene.frame_set(0)
scene.render.engine = 'BLENDER_EEVEE_NEXT'
scene.render.image_settings.file_format = 'FFMPEG'
scene.render.image_settings.color_mode = 'RGB'
scene.render.fps = 60
scene.render.use_motion_blur = True
scene.cycles.use_denoising = False
scene.cycles.samples = 128
scene.cycles.sampling_pattern = 'TABULATED_SOBOL'
scene.cycles.use_adaptive_sampling = False
scene.cycles.use_light_tree = False
scene.eevee.use_gtao = True
scene.eevee.use_raytracing = True
scene.view_settings.look = 'Very High Contrast'
scene.view_settings.view_transform = 'Filmic'
scene.view_settings.gamma = 0.4651
bpy.context.view_layer.update()
